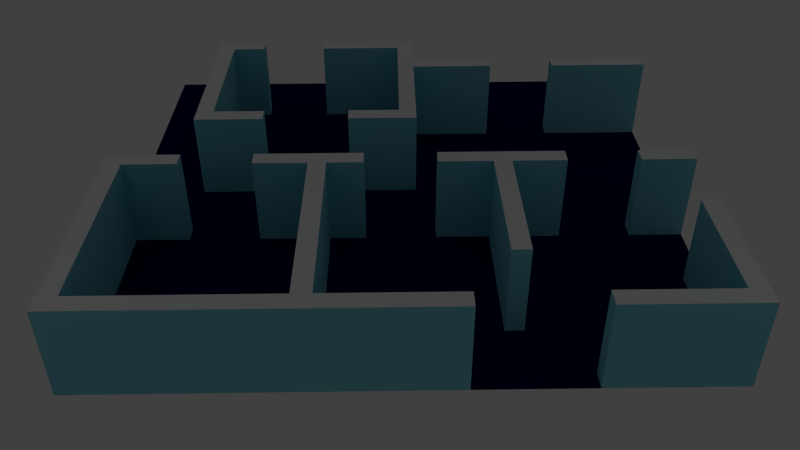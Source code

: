 # Source: Pieza2.blend  (saved by Blender 2.66.1; exported with 4.5.12 LTS)
import bpy
from mathutils import Matrix  # noqa: F401  (used for matrix-valued properties, if any)

bpy.ops.wm.read_factory_settings(use_empty=True)
scene = bpy.context.scene
scene.name = 'Scene'

# ---- collections
col_collection_1 = bpy.data.collections.new('Collection 1'); scene.collection.children.link(col_collection_1)

# ---- materials (node trees are filled in below, after node groups)
mat_materialsuelo = bpy.data.materials.new('MaterialSuelo')
mat_materialsuelo.alpha_threshold = 0.0
mat_materialsuelo.use_transparent_shadow = False
mat_materialsuelo.diffuse_color = (0.001938, 0.0007144, 0.06998, 1.0)
mat_materialsuelo.roughness = 0.5
mat_materialsuelo.specular_intensity = 0.0
mat_materialsuelo.line_color = (0.0, 0.0, 0.0, 1.0)
mat_materialborde = bpy.data.materials.new('MaterialBorde')
mat_materialborde.alpha_threshold = 0.0
mat_materialborde.use_transparent_shadow = False
mat_materialborde.diffuse_color = (0.9702, 0.9868, 1.0, 1.0)
mat_materialborde.roughness = 0.5
mat_materialborde.specular_intensity = 0.0
mat_materialborde.line_color = (0.0, 0.0, 0.0, 1.0)
mat_materialpared = bpy.data.materials.new('MaterialPared')
mat_materialpared.alpha_threshold = 0.0
mat_materialpared.use_transparent_shadow = False
mat_materialpared.diffuse_color = (0.2386, 0.6662, 0.8, 1.0)
mat_materialpared.roughness = 0.5
mat_materialpared.specular_intensity = 0.0
mat_materialpared.line_color = (0.0, 0.0, 0.0, 1.0)

# ---- material node trees

# ---- world
world_world = bpy.data.worlds.new('World'); scene.world = world_world
world_world.color = (0.05088, 0.05088, 0.05088)
world_world.use_sun_shadow = False
world_world.sun_shadow_jitter_overblur = 0.0
world_world.cycles.sampling_method = 'MANUAL'
world_world.cycles.sample_map_resolution = 256

# ---- cameras
cam_camera = bpy.data.cameras.new('Camera')
cam_camera.clip_end = 100.0
cam_camera.lens = 35.0
cam_camera.sensor_width = 32.0
cam_camera.sensor_height = 18.0
cam_camera.dof.focus_distance = 0.0
cam_camera.dof.aperture_fstop = 128.0

# ---- lights
light_point_005 = bpy.data.lights.new('Point.005', 'POINT')
light_point_005.transmission_factor = 0.0
light_point_005.energy = 100.0
light_point_005.shadow_buffer_clip_start = 0.5
light_point_005.shadow_soft_size = 3.343
light_point_005.shadow_maximum_resolution = 0.006
light_point_005.use_absolute_resolution = True
light_point_005.cycles.use_multiple_importance_sampling = False
light_point_006 = bpy.data.lights.new('Point.006', 'POINT')
light_point_006.transmission_factor = 0.0
light_point_006.energy = 100.0
light_point_006.shadow_buffer_clip_start = 0.5
light_point_006.shadow_soft_size = 3.343
light_point_006.shadow_maximum_resolution = 0.006
light_point_006.use_absolute_resolution = True
light_point_006.cycles.use_multiple_importance_sampling = False
light_point_007 = bpy.data.lights.new('Point.007', 'POINT')
light_point_007.transmission_factor = 0.0
light_point_007.energy = 100.0
light_point_007.shadow_buffer_clip_start = 0.5
light_point_007.shadow_soft_size = 3.343
light_point_007.shadow_maximum_resolution = 0.006
light_point_007.use_absolute_resolution = True
light_point_007.cycles.use_multiple_importance_sampling = False
light_point_001 = bpy.data.lights.new('Point.001', 'POINT')
light_point_001.transmission_factor = 0.0
light_point_001.energy = 100.0
light_point_001.shadow_buffer_clip_start = 0.5
light_point_001.shadow_soft_size = 3.343
light_point_001.shadow_maximum_resolution = 0.006
light_point_001.use_absolute_resolution = True
light_point_001.cycles.use_multiple_importance_sampling = False

# ---- meshes
me_pieza2 = bpy.data.meshes.new('Pieza2')
me_pieza2.from_pydata([(16.0, -16.0, 0.0), (-16.0, -16.0, 0.0), (16.0, 16.0, 0.0), (-16.0, 16.0, 0.0), (0.0, -16.0, 0.0), (0.0, 16.0, 0.0), (16.0, 0.0, 0.0), (-16.0, 0.0, 0.0), (0.0, 0.0, 0.0), (-8.0, -16.0, 0.0), (-8.0, 16.0, 0.0), (16.0, 8.0, 0.0), (-16.0, -8.0, 0.0), (8.0, -16.0, 0.0), (8.0, 16.0, 0.0), (16.0, -8.0, 0.0), (-16.0, 8.0, 0.0), (0.0, 8.0, 0.0), (0.0, -8.0, 0.0), (-8.0, 0.0, 0.0), (8.0, 0.0, 0.0), (8.0, 8.0, 0.0), (-8.0, 8.0, 0.0), (-8.0, -8.0, 0.0), (8.0, -8.0, 0.0), (-12.0, -16.0, 0.0), (-12.0, 16.0, 0.0), (16.0, 12.0, 0.0), (-16.0, -12.0, 0.0), (12.0, -16.0, 0.0), (12.0, 16.0, 0.0), (16.0, -12.0, 0.0), (-16.0, 12.0, 0.0), (0.0, 12.0, 0.0), (0.0, -12.0, 0.0), (-12.0, 0.0, 0.0), (4.0, 0.0, 0.0), (-4.0, -16.0, 0.0), (-4.0, 16.0, 0.0), (16.0, 4.0, 0.0), (-16.0, -4.0, 0.0), (4.0, -16.0, 0.0), (4.0, 16.0, 0.0), (16.0, -4.0, 0.0), (-16.0, 4.0, 0.0), (0.0, 4.0, 0.0), (0.0, -4.0, 0.0), (-4.0, 0.0, 0.0), (12.0, 0.0, 0.0), (8.0, 12.0, 0.0), (8.0, 4.0, 0.0), (4.0, 8.0, 0.0), (12.0, 8.0, 0.0), (-8.0, 12.0, 0.0), (-8.0, 4.0, 0.0), (-12.0, 8.0, 0.0), (-4.0, 8.0, 0.0), (-8.0, -4.0, 0.0), (-8.0, -12.0, 0.0), (-12.0, -8.0, 0.0), (-4.0, -8.0, 0.0), (8.0, -4.0, 0.0), (8.0, -12.0, 0.0), (4.0, -8.0, 0.0), (12.0, -8.0, 0.0), (12.0, 12.0, 0.0), (-4.0, 12.0, 0.0), (-4.0, -4.0, 0.0), (12.0, -4.0, 0.0), (4.0, 12.0, 0.0), (4.0, 4.0, 0.0), (12.0, 4.0, 0.0), (-12.0, 12.0, 0.0), (-12.0, 4.0, 0.0), (-4.0, 4.0, 0.0), (-12.0, -4.0, 0.0), (-12.0, -12.0, 0.0), (-4.0, -12.0, 0.0), (4.0, -4.0, 0.0), (4.0, -12.0, 0.0), (12.0, -12.0, 0.0), (-14.0, -16.0, 0.0), (-14.0, 16.0, 0.0), (16.0, 14.0, 0.0), (-16.0, -14.0, 0.0), (14.0, -16.0, 0.0), (14.0, 16.0, 0.0), (16.0, -14.0, 0.0), (-16.0, 14.0, 0.0), (0.0, 14.0, 0.0), (0.0, -14.0, 0.0), (-14.0, 0.0, 0.0), (2.0, 0.0, 0.0), (-2.0, -16.0, 0.0), (-2.0, 16.0, 0.0), (16.0, 2.0, 0.0), (-16.0, -2.0, 0.0), (2.0, -16.0, 0.0), (2.0, 16.0, 0.0), (16.0, -2.0, 0.0), (-16.0, 2.0, 0.0), (0.0, 2.0, 0.0), (0.0, -2.0, 0.0), (-2.0, 0.0, 0.0), (14.0, 0.0, 0.0), (8.0, 14.0, 0.0), (8.0, 2.0, 0.0), (2.0, 8.0, 0.0), (10.0, 8.0, 0.0), (-8.0, 14.0, 0.0), (-8.0, 2.0, 0.0), (-14.0, 8.0, 0.0), (-6.0, 8.0, 0.0), (-8.0, -2.0, 0.0), (-8.0, -14.0, 0.0), (-14.0, -8.0, 0.0), (-6.0, -8.0, 0.0), (8.0, -2.0, 0.0), (8.0, -14.0, 0.0), (2.0, -8.0, 0.0), (10.0, -8.0, 0.0), (-10.0, -16.0, 0.0), (-10.0, 16.0, 0.0), (16.0, 10.0, 0.0), (-16.0, -10.0, 0.0), (10.0, -16.0, 0.0), (10.0, 16.0, 0.0), (16.0, -10.0, 0.0), (-16.0, 10.0, 0.0), (0.0, 10.0, 0.0), (0.0, -10.0, 0.0), (-10.0, 0.0, 0.0), (6.0, 0.0, 0.0), (-6.0, -16.0, 0.0), (-6.0, 16.0, 0.0), (16.0, 6.0, 0.0), (-16.0, -6.0, 0.0), (6.0, -16.0, 0.0), (6.0, 16.0, 0.0), (16.0, -6.0, 0.0), (-16.0, 6.0, 0.0), (0.0, 6.0, 0.0), (0.0, -6.0, 0.0), (-6.0, 0.0, 0.0), (10.0, 0.0, 0.0), (8.0, 10.0, 0.0), (8.0, 6.0, 0.0), (6.0, 8.0, 0.0), (14.0, 8.0, 0.0), (-8.0, 10.0, 0.0), (-8.0, 6.0, 0.0), (-10.0, 8.0, 0.0), (-2.0, 8.0, 0.0), (-8.0, -6.0, 0.0), (-8.0, -10.0, 0.0), (-10.0, -8.0, 0.0), (-2.0, -8.0, 0.0), (8.0, -6.0, 0.0), (8.0, -10.0, 0.0), (6.0, -8.0, 0.0), (14.0, -8.0, 0.0), (12.0, 14.0, 0.0), (12.0, 10.0, 0.0), (10.0, 12.0, 0.0), (14.0, 12.0, 0.0), (-4.0, 14.0, 0.0), (-4.0, 10.0, 0.0), (-6.0, 12.0, 0.0), (-2.0, 12.0, 0.0), (-4.0, -2.0, 0.0), (-4.0, -6.0, 0.0), (-6.0, -4.0, 0.0), (-2.0, -4.0, 0.0), (12.0, -2.0, 0.0), (12.0, -6.0, 0.0), (10.0, -4.0, 0.0), (14.0, -4.0, 0.0), (4.0, 14.0, 0.0), (4.0, 10.0, 0.0), (2.0, 12.0, 0.0), (6.0, 12.0, 0.0), (4.0, 6.0, 0.0), (4.0, 2.0, 0.0), (2.0, 4.0, 0.0), (6.0, 4.0, 0.0), (12.0, 6.0, 0.0), (12.0, 2.0, 0.0), (10.0, 4.0, 0.0), (14.0, 4.0, 0.0), (-12.0, 14.0, 0.0), (-12.0, 10.0, 0.0), (-14.0, 12.0, 0.0), (-10.0, 12.0, 0.0), (-12.0, 6.0, 0.0), (-12.0, 2.0, 0.0), (-14.0, 4.0, 0.0), (-10.0, 4.0, 0.0), (-4.0, 6.0, 0.0), (-4.0, 2.0, 0.0), (-6.0, 4.0, 0.0), (-2.0, 4.0, 0.0), (-12.0, -2.0, 0.0), (-12.0, -6.0, 0.0), (-14.0, -4.0, 0.0), (-10.0, -4.0, 0.0), (-12.0, -10.0, 0.0), (-12.0, -14.0, 0.0), (-14.0, -12.0, 0.0), (-10.0, -12.0, 0.0), (-4.0, -10.0, 0.0), (-4.0, -14.0, 0.0), (-6.0, -12.0, 0.0), (-2.0, -12.0, 0.0), (4.0, -2.0, 0.0), (4.0, -6.0, 0.0), (2.0, -4.0, 0.0), (6.0, -4.0, 0.0), (4.0, -10.0, 0.0), (4.0, -14.0, 0.0), (2.0, -12.0, 0.0), (6.0, -12.0, 0.0), (12.0, -10.0, 0.0), (12.0, -14.0, 0.0), (10.0, -12.0, 0.0), (14.0, -12.0, 0.0), (14.0, 14.0, 0.0), (-2.0, 14.0, 0.0), (-2.0, -2.0, 0.0), (14.0, -2.0, 0.0), (6.0, 14.0, 0.0), (6.0, 6.0, 0.0), (14.0, 6.0, 0.0), (-10.0, 14.0, 0.0), (-10.0, 6.0, 0.0), (-2.0, 6.0, 0.0), (-10.0, -2.0, 0.0), (-10.0, -10.0, 0.0), (-2.0, -10.0, 0.0), (6.0, -2.0, 0.0), (6.0, -10.0, 0.0), (14.0, -10.0, 0.0), (10.0, 14.0, 0.0), (10.0, 10.0, 0.0), (14.0, 10.0, 0.0), (-6.0, 14.0, 0.0), (-6.0, 10.0, 0.0), (-2.0, 10.0, 0.0), (-6.0, -2.0, 0.0), (-6.0, -6.0, 0.0), (-2.0, -6.0, 0.0), (10.0, -2.0, 0.0), (10.0, -6.0, 0.0), (14.0, -6.0, 0.0), (2.0, 14.0, 0.0), (2.0, 10.0, 0.0), (6.0, 10.0, 0.0), (2.0, 6.0, 0.0), (2.0, 2.0, 0.0), (6.0, 2.0, 0.0), (10.0, 6.0, 0.0), (10.0, 2.0, 0.0), (14.0, 2.0, 0.0), (-14.0, 14.0, 0.0), (-14.0, 10.0, 0.0), (-10.0, 10.0, 0.0), (-14.0, 6.0, 0.0), (-14.0, 2.0, 0.0), (-10.0, 2.0, 0.0), (-6.0, 6.0, 0.0), (-6.0, 2.0, 0.0), (-2.0, 2.0, 0.0), (-14.0, -2.0, 0.0), (-14.0, -6.0, 0.0), (-10.0, -6.0, 0.0), (-14.0, -10.0, 0.0), (-14.0, -14.0, 0.0), (-10.0, -14.0, 0.0), (-6.0, -10.0, 0.0), (-6.0, -14.0, 0.0), (-2.0, -14.0, 0.0), (2.0, -2.0, 0.0), (2.0, -6.0, 0.0), (6.0, -6.0, 0.0), (2.0, -10.0, 0.0), (2.0, -14.0, 0.0), (6.0, -14.0, 0.0), (10.0, -10.0, 0.0), (10.0, -14.0, 0.0), (14.0, -14.0, 0.0), (-15.0, -16.0, 0.0), (-15.0, 16.0, 0.0), (16.0, 15.0, 0.0), (-16.0, -15.0, 0.0), (15.0, -16.0, 0.0), (15.0, 16.0, 0.0), (16.0, -15.0, 0.0), (-16.0, 15.0, 0.0), (0.0, 15.0, 0.0), (0.0, -15.0, 0.0), (-15.0, 0.0, 0.0), (1.0, 0.0, 0.0), (-1.0, -16.0, 0.0), (-1.0, 16.0, 0.0), (16.0, 1.0, 0.0), (-16.0, -1.0, 0.0), (1.0, -16.0, 0.0), (1.0, 16.0, 0.0), (16.0, -1.0, 0.0), (-16.0, 1.0, 0.0), (0.0, 1.0, 0.0), (0.0, -1.0, 0.0), (-1.0, 0.0, 0.0), (15.0, 0.0, 0.0), (8.0, 15.0, 0.0), (8.0, 1.0, 0.0), (1.0, 8.0, 0.0), (9.0, 8.0, 0.0), (-8.0, 15.0, 0.0), (-8.0, 1.0, 0.0), (-15.0, 8.0, 0.0), (-7.0, 8.0, 0.0), (-8.0, -1.0, 0.0), (-8.0, -15.0, 0.0), (-15.0, -8.0, 0.0), (-7.0, -8.0, 0.0), (8.0, -1.0, 0.0), (8.0, -15.0, 0.0), (1.0, -8.0, 0.0), (9.0, -8.0, 0.0), (-9.0, -16.0, 0.0), (-9.0, 16.0, 0.0), (16.0, 9.0, 0.0), (-16.0, -9.0, 0.0), (9.0, -16.0, 0.0), (9.0, 16.0, 0.0), (16.0, -9.0, 0.0), (-16.0, 9.0, 0.0), (0.0, 9.0, 0.0), (0.0, -9.0, 0.0), (-9.0, 0.0, 0.0), (7.0, 0.0, 0.0), (-7.0, -16.0, 0.0), (-7.0, 16.0, 0.0), (16.0, 7.0, 0.0), (-16.0, -7.0, 0.0), (7.0, -16.0, 0.0), (7.0, 16.0, 0.0), (16.0, -7.0, 0.0), (-16.0, 7.0, 0.0), (0.0, 7.0, 0.0), (0.0, -7.0, 0.0), (-7.0, 0.0, 0.0), (9.0, 0.0, 0.0), (8.0, 9.0, 0.0), (8.0, 7.0, 0.0), (7.0, 8.0, 0.0), (15.0, 8.0, 0.0), (-8.0, 9.0, 0.0), (-8.0, 7.0, 0.0), (-9.0, 8.0, 0.0), (-1.0, 8.0, 0.0), (-8.0, -7.0, 0.0), (-8.0, -9.0, 0.0), (-9.0, -8.0, 0.0), (-1.0, -8.0, 0.0), (8.0, -7.0, 0.0), (8.0, -9.0, 0.0), (7.0, -8.0, 0.0), (15.0, -8.0, 0.0), (12.0, 15.0, 0.0), (12.0, 9.0, 0.0), (9.0, 12.0, 0.0), (13.0, 12.0, 0.0), (-4.0, 15.0, 0.0), (-4.0, 9.0, 0.0), (-7.0, 12.0, 0.0), (-3.0, 12.0, 0.0), (-4.0, -1.0, 0.0), (-4.0, -7.0, 0.0), (-7.0, -4.0, 0.0), (-3.0, -4.0, 0.0), (12.0, -1.0, 0.0), (12.0, -7.0, 0.0), (9.0, -4.0, 0.0), (13.0, -4.0, 0.0), (4.0, 15.0, 0.0), (4.0, 9.0, 0.0), (1.0, 12.0, 0.0), (5.0, 12.0, 0.0), (4.0, 7.0, 0.0), (4.0, 1.0, 0.0), (1.0, 4.0, 0.0), (5.0, 4.0, 0.0), (12.0, 7.0, 0.0), (12.0, 1.0, 0.0), (9.0, 4.0, 0.0), (13.0, 4.0, 0.0), (-12.0, 15.0, 0.0), (-12.0, 9.0, 0.0), (-15.0, 12.0, 0.0), (-11.0, 12.0, 0.0), (-12.0, 7.0, 0.0), (-12.0, 1.0, 0.0), (-15.0, 4.0, 0.0), (-11.0, 4.0, 0.0), (-4.0, 7.0, 0.0), (-4.0, 1.0, 0.0), (-7.0, 4.0, 0.0), (-3.0, 4.0, 0.0), (-12.0, -1.0, 0.0), (-12.0, -7.0, 0.0), (-15.0, -4.0, 0.0), (-11.0, -4.0, 0.0), (-12.0, -9.0, 0.0), (-12.0, -15.0, 0.0), (-15.0, -12.0, 0.0), (-11.0, -12.0, 0.0), (-4.0, -9.0, 0.0), (-4.0, -15.0, 0.0), (-7.0, -12.0, 0.0), (-3.0, -12.0, 0.0), (4.0, -1.0, 0.0), (4.0, -7.0, 0.0), (1.0, -4.0, 0.0), (5.0, -4.0, 0.0), (4.0, -9.0, 0.0), (4.0, -15.0, 0.0), (1.0, -12.0, 0.0), (5.0, -12.0, 0.0), (12.0, -9.0, 0.0), (12.0, -15.0, 0.0), (9.0, -12.0, 0.0), (13.0, -12.0, 0.0), (-13.0, -16.0, 0.0), (-13.0, 16.0, 0.0), (16.0, 13.0, 0.0), (-16.0, -13.0, 0.0), (13.0, -16.0, 0.0), (13.0, 16.0, 0.0), (16.0, -13.0, 0.0), (-16.0, 13.0, 0.0), (0.0, 13.0, 0.0), (0.0, -13.0, 0.0), (-13.0, 0.0, 0.0), (3.0, 0.0, 0.0), (-3.0, -16.0, 0.0), (-3.0, 16.0, 0.0), (16.0, 3.0, 0.0), (-16.0, -3.0, 0.0), (3.0, -16.0, 0.0), (3.0, 16.0, 0.0), (16.0, -3.0, 0.0), (-16.0, 3.0, 0.0), (0.0, 3.0, 0.0), (0.0, -3.0, 0.0), (-3.0, 0.0, 0.0), (13.0, 0.0, 0.0), (8.0, 13.0, 0.0), (8.0, 3.0, 0.0), (3.0, 8.0, 0.0), (11.0, 8.0, 0.0), (-8.0, 13.0, 0.0), (-8.0, 3.0, 0.0), (-13.0, 8.0, 0.0), (-5.0, 8.0, 0.0), (-8.0, -3.0, 0.0), (-8.0, -13.0, 0.0), (-13.0, -8.0, 0.0), (-5.0, -8.0, 0.0), (8.0, -3.0, 0.0), (8.0, -13.0, 0.0), (3.0, -8.0, 0.0), (11.0, -8.0, 0.0), (-11.0, -16.0, 0.0), (-11.0, 16.0, 0.0), (16.0, 11.0, 0.0), (-16.0, -11.0, 0.0), (11.0, -16.0, 0.0), (11.0, 16.0, 0.0), (16.0, -11.0, 0.0), (-16.0, 11.0, 0.0), (0.0, 11.0, 0.0), (0.0, -11.0, 0.0), (-11.0, 0.0, 0.0), (5.0, 0.0, 0.0), (-5.0, -16.0, 0.0), (-5.0, 16.0, 0.0), (16.0, 5.0, 0.0), (-16.0, -5.0, 0.0), (5.0, -16.0, 0.0), (5.0, 16.0, 0.0), (16.0, -5.0, 0.0), (-16.0, 5.0, 0.0), (0.0, 5.0, 0.0), (0.0, -5.0, 0.0), (-5.0, 0.0, 0.0), (11.0, 0.0, 0.0), (8.0, 11.0, 0.0), (8.0, 5.0, 0.0), (5.0, 8.0, 0.0), (13.0, 8.0, 0.0), (-8.0, 11.0, 0.0), (-8.0, 5.0, 0.0), (-11.0, 8.0, 0.0), (-3.0, 8.0, 0.0), (-8.0, -5.0, 0.0), (-8.0, -11.0, 0.0), (-11.0, -8.0, 0.0), (-3.0, -8.0, 0.0), (8.0, -5.0, 0.0), (8.0, -11.0, 0.0), (5.0, -8.0, 0.0), (13.0, -8.0, 0.0), (12.0, 13.0, 0.0), (12.0, 11.0, 0.0), (11.0, 12.0, 0.0), (15.0, 12.0, 0.0), (-4.0, 13.0, 0.0), (-4.0, 11.0, 0.0), (-5.0, 12.0, 0.0), (-1.0, 12.0, 0.0), (-4.0, -3.0, 0.0), (-4.0, -5.0, 0.0), (-5.0, -4.0, 0.0), (-1.0, -4.0, 0.0), (12.0, -3.0, 0.0), (12.0, -5.0, 0.0), (11.0, -4.0, 0.0), (15.0, -4.0, 0.0), (4.0, 13.0, 0.0), (4.0, 11.0, 0.0), (3.0, 12.0, 0.0), (7.0, 12.0, 0.0), (4.0, 5.0, 0.0), (4.0, 3.0, 0.0), (3.0, 4.0, 0.0), (7.0, 4.0, 0.0), (12.0, 5.0, 0.0), (12.0, 3.0, 0.0), (11.0, 4.0, 0.0), (15.0, 4.0, 0.0), (-12.0, 13.0, 0.0), (-12.0, 11.0, 0.0), (-13.0, 12.0, 0.0), (-9.0, 12.0, 0.0), (-12.0, 5.0, 0.0), (-12.0, 3.0, 0.0), (-13.0, 4.0, 0.0), (-9.0, 4.0, 0.0), (-4.0, 5.0, 0.0), (-4.0, 3.0, 0.0), (-5.0, 4.0, 0.0), (-1.0, 4.0, 0.0), (-12.0, -3.0, 0.0), (-12.0, -5.0, 0.0), (-13.0, -4.0, 0.0), (-9.0, -4.0, 0.0), (-12.0, -11.0, 0.0), (-12.0, -13.0, 0.0), (-13.0, -12.0, 0.0), (-9.0, -12.0, 0.0), (-4.0, -11.0, 0.0), (-4.0, -13.0, 0.0), (-5.0, -12.0, 0.0), (-1.0, -12.0, 0.0), (4.0, -3.0, 0.0), (4.0, -5.0, 0.0), (3.0, -4.0, 0.0), (7.0, -4.0, 0.0), (4.0, -11.0, 0.0), (4.0, -13.0, 0.0), (3.0, -12.0, 0.0), (7.0, -12.0, 0.0), (12.0, -11.0, 0.0), (12.0, -13.0, 0.0), (11.0, -12.0, 0.0), (15.0, -12.0, 0.0), (14.0, 15.0, 0.0), (14.0, 13.0, 0.0), (13.0, 14.0, 0.0), (15.0, 14.0, 0.0), (-2.0, 15.0, 0.0), (-2.0, 13.0, 0.0), (-3.0, 14.0, 0.0), (-1.0, 14.0, 0.0), (-2.0, -1.0, 0.0), (-2.0, -3.0, 0.0), (-3.0, -2.0, 0.0), (-1.0, -2.0, 0.0), (14.0, -1.0, 0.0), (14.0, -3.0, 0.0), (13.0, -2.0, 0.0), (15.0, -2.0, 0.0), (6.0, 15.0, 0.0), (6.0, 13.0, 0.0), (5.0, 14.0, 0.0), (7.0, 14.0, 0.0), (6.0, 7.0, 0.0), (6.0, 5.0, 0.0), (5.0, 6.0, 0.0), (7.0, 6.0, 0.0), (14.0, 7.0, 0.0), (14.0, 5.0, 0.0), (13.0, 6.0, 0.0), (15.0, 6.0, 0.0), (-10.0, 15.0, 0.0), (-10.0, 13.0, 0.0), (-11.0, 14.0, 0.0), (-9.0, 14.0, 0.0), (-10.0, 7.0, 0.0), (-10.0, 5.0, 0.0), (-11.0, 6.0, 0.0), (-9.0, 6.0, 0.0), (-2.0, 7.0, 0.0), (-2.0, 5.0, 0.0), (-3.0, 6.0, 0.0), (-1.0, 6.0, 0.0), (-10.0, -1.0, 0.0), (-10.0, -3.0, 0.0), (-11.0, -2.0, 0.0), (-9.0, -2.0, 0.0), (-10.0, -9.0, 0.0), (-10.0, -11.0, 0.0), (-11.0, -10.0, 0.0), (-9.0, -10.0, 0.0), (-2.0, -9.0, 0.0), (-2.0, -11.0, 0.0), (-3.0, -10.0, 0.0), (-1.0, -10.0, 0.0), (6.0, -1.0, 0.0), (6.0, -3.0, 0.0), (5.0, -2.0, 0.0), (7.0, -2.0, 0.0), (6.0, -9.0, 0.0), (6.0, -11.0, 0.0), (5.0, -10.0, 0.0), (7.0, -10.0, 0.0), (14.0, -9.0, 0.0), (14.0, -11.0, 0.0), (13.0, -10.0, 0.0), (15.0, -10.0, 0.0), (10.0, 15.0, 0.0), (10.0, 13.0, 0.0), (9.0, 14.0, 0.0), (11.0, 14.0, 0.0), (10.0, 11.0, 0.0), (10.0, 9.0, 0.0), (9.0, 10.0, 0.0), (11.0, 10.0, 0.0), (14.0, 11.0, 0.0), (14.0, 9.0, 0.0), (13.0, 10.0, 0.0), (15.0, 10.0, 0.0), (-6.0, 15.0, 0.0), (-6.0, 13.0, 0.0), (-7.0, 14.0, 0.0), (-5.0, 14.0, 0.0), (-6.0, 11.0, 0.0), (-6.0, 9.0, 0.0), (-7.0, 10.0, 0.0), (-5.0, 10.0, 0.0), (-2.0, 11.0, 0.0), (-2.0, 9.0, 0.0), (-3.0, 10.0, 0.0), (-1.0, 10.0, 0.0), (-6.0, -1.0, 0.0), (-6.0, -3.0, 0.0), (-7.0, -2.0, 0.0), (-5.0, -2.0, 0.0), (-6.0, -5.0, 0.0), (-6.0, -7.0, 0.0), (-7.0, -6.0, 0.0), (-5.0, -6.0, 0.0), (-2.0, -5.0, 0.0), (-2.0, -7.0, 0.0), (-3.0, -6.0, 0.0), (-1.0, -6.0, 0.0), (10.0, -1.0, 0.0), (10.0, -3.0, 0.0), (9.0, -2.0, 0.0), (11.0, -2.0, 0.0), (10.0, -5.0, 0.0), (10.0, -7.0, 0.0), (9.0, -6.0, 0.0), (11.0, -6.0, 0.0), (14.0, -5.0, 0.0), (14.0, -7.0, 0.0), (13.0, -6.0, 0.0), (15.0, -6.0, 0.0), (2.0, 15.0, 0.0), (2.0, 13.0, 0.0), (1.0, 14.0, 0.0), (3.0, 14.0, 0.0), (2.0, 11.0, 0.0), (2.0, 9.0, 0.0), (1.0, 10.0, 0.0), (3.0, 10.0, 0.0), (6.0, 11.0, 0.0), (6.0, 9.0, 0.0), (5.0, 10.0, 0.0), (7.0, 10.0, 0.0), (2.0, 7.0, 0.0), (2.0, 5.0, 0.0), (1.0, 6.0, 0.0), (3.0, 6.0, 0.0), (2.0, 3.0, 0.0), (2.0, 1.0, 0.0), (1.0, 2.0, 0.0), (3.0, 2.0, 0.0), (6.0, 3.0, 0.0), (6.0, 1.0, 0.0), (5.0, 2.0, 0.0), (7.0, 2.0, 0.0), (10.0, 7.0, 0.0), (10.0, 5.0, 0.0), (9.0, 6.0, 0.0), (11.0, 6.0, 0.0), (10.0, 3.0, 0.0), (10.0, 1.0, 0.0), (9.0, 2.0, 0.0), (11.0, 2.0, 0.0), (14.0, 3.0, 0.0), (14.0, 1.0, 0.0), (13.0, 2.0, 0.0), (15.0, 2.0, 0.0), (-14.0, 15.0, 0.0), (-14.0, 13.0, 0.0), (-15.0, 14.0, 0.0), (-13.0, 14.0, 0.0), (-14.0, 11.0, 0.0), (-14.0, 9.0, 0.0), (-15.0, 10.0, 0.0), (-13.0, 10.0, 0.0), (-10.0, 11.0, 0.0), (-10.0, 9.0, 0.0), (-11.0, 10.0, 0.0), (-9.0, 10.0, 0.0), (-14.0, 7.0, 0.0), (-14.0, 5.0, 0.0), (-15.0, 6.0, 0.0), (-13.0, 6.0, 0.0), (-14.0, 3.0, 0.0), (-14.0, 1.0, 0.0), (-15.0, 2.0, 0.0), (-13.0, 2.0, 0.0), (-10.0, 3.0, 0.0), (-10.0, 1.0, 0.0), (-11.0, 2.0, 0.0), (-9.0, 2.0, 0.0), (-6.0, 7.0, 0.0), (-6.0, 5.0, 0.0), (-7.0, 6.0, 0.0), (-5.0, 6.0, 0.0), (-6.0, 3.0, 0.0), (-6.0, 1.0, 0.0), (-7.0, 2.0, 0.0), (-5.0, 2.0, 0.0), (-2.0, 3.0, 0.0), (-2.0, 1.0, 0.0), (-3.0, 2.0, 0.0), (-1.0, 2.0, 0.0), (-14.0, -1.0, 0.0), (-14.0, -3.0, 0.0), (-15.0, -2.0, 0.0), (-13.0, -2.0, 0.0), (-14.0, -5.0, 0.0), (-14.0, -7.0, 0.0), (-15.0, -6.0, 0.0), (-13.0, -6.0, 0.0), (-10.0, -5.0, 0.0), (-10.0, -7.0, 0.0), (-11.0, -6.0, 0.0), (-9.0, -6.0, 0.0), (-14.0, -9.0, 0.0), (-14.0, -11.0, 0.0), (-15.0, -10.0, 0.0), (-13.0, -10.0, 0.0), (-14.0, -13.0, 0.0), (-14.0, -15.0, 0.0), (-15.0, -14.0, 0.0), (-13.0, -14.0, 0.0), (-10.0, -13.0, 0.0), (-10.0, -15.0, 0.0), (-11.0, -14.0, 0.0), (-9.0, -14.0, 0.0), (-6.0, -9.0, 0.0), (-6.0, -11.0, 0.0), (-7.0, -10.0, 0.0), (-5.0, -10.0, 0.0), (-6.0, -13.0, 0.0), (-6.0, -15.0, 0.0), (-7.0, -14.0, 0.0), (-5.0, -14.0, 0.0), (-2.0, -13.0, 0.0), (-2.0, -15.0, 0.0), (-3.0, -14.0, 0.0), (-1.0, -14.0, 0.0), (2.0, -1.0, 0.0), (2.0, -3.0, 0.0), (1.0, -2.0, 0.0), (3.0, -2.0, 0.0), (2.0, -5.0, 0.0), (2.0, -7.0, 0.0), (1.0, -6.0, 0.0), (3.0, -6.0, 0.0), (6.0, -5.0, 0.0), (6.0, -7.0, 0.0), (5.0, -6.0, 0.0), (7.0, -6.0, 0.0), (2.0, -9.0, 0.0), (2.0, -11.0, 0.0), (1.0, -10.0, 0.0), (3.0, -10.0, 0.0), (2.0, -13.0, 0.0), (2.0, -15.0, 0.0), (1.0, -14.0, 0.0), (3.0, -14.0, 0.0), (6.0, -13.0, 0.0), (6.0, -15.0, 0.0), (5.0, -14.0, 0.0), (7.0, -14.0, 0.0), (10.0, -9.0, 0.0), (10.0, -11.0, 0.0), (9.0, -10.0, 0.0), (11.0, -10.0, 0.0), (10.0, -13.0, 0.0), (10.0, -15.0, 0.0), (9.0, -14.0, 0.0), (11.0, -14.0, 0.0), (14.0, -13.0, 0.0), (14.0, -15.0, 0.0), (13.0, -14.0, 0.0), (15.0, -14.0, 0.0), (15.0, 15.0, 0.0), (-1.0, 15.0, 0.0), (-1.0, -1.0, 0.0), (15.0, -1.0, 0.0), (7.0, 15.0, 0.0), (7.0, 7.0, 0.0), (15.0, 7.0, 0.0), (-9.0, 15.0, 0.0), (-9.0, 7.0, 0.0), (-1.0, 7.0, 0.0), (-9.0, -1.0, 0.0), (-9.0, -9.0, 0.0), (-1.0, -9.0, 0.0), (7.0, -1.0, 0.0), (7.0, -9.0, 0.0), (15.0, -9.0, 0.0), (11.0, 15.0, 0.0), (11.0, 11.0, 0.0), (15.0, 11.0, 0.0), (-5.0, 15.0, 0.0), (-5.0, 11.0, 0.0), (-1.0, 11.0, 0.0), (-5.0, -1.0, 0.0), (-5.0, -5.0, 0.0), (-1.0, -5.0, 0.0), (11.0, -1.0, 0.0), (11.0, -5.0, 0.0), (15.0, -5.0, 0.0), (3.0, 15.0, 0.0), (3.0, 11.0, 0.0), (7.0, 11.0, 0.0), (3.0, 7.0, 0.0), (3.0, 3.0, 0.0), (7.0, 3.0, 0.0), (11.0, 7.0, 0.0), (11.0, 3.0, 0.0), (15.0, 3.0, 0.0), (-13.0, 15.0, 0.0), (-13.0, 11.0, 0.0), (-9.0, 11.0, 0.0), (-13.0, 7.0, 0.0), (-13.0, 3.0, 0.0), (-9.0, 3.0, 0.0), (-5.0, 7.0, 0.0), (-5.0, 3.0, 0.0), (-1.0, 3.0, 0.0), (-13.0, -1.0, 0.0), (-13.0, -5.0, 0.0), (-9.0, -5.0, 0.0), (-13.0, -9.0, 0.0), (-13.0, -13.0, 0.0), (-9.0, -13.0, 0.0), (-5.0, -9.0, 0.0), (-5.0, -13.0, 0.0), (-1.0, -13.0, 0.0), (3.0, -1.0, 0.0), (3.0, -5.0, 0.0), (7.0, -5.0, 0.0), (3.0, -9.0, 0.0), (3.0, -13.0, 0.0), (7.0, -13.0, 0.0), (11.0, -9.0, 0.0), (11.0, -13.0, 0.0), (15.0, -13.0, 0.0), (13.0, 15.0, 0.0), (13.0, 13.0, 0.0), (15.0, 13.0, 0.0), (-3.0, 15.0, 0.0), (-3.0, 13.0, 0.0), (-1.0, 13.0, 0.0), (-3.0, -1.0, 0.0), (-3.0, -3.0, 0.0), (-1.0, -3.0, 0.0), (13.0, -1.0, 0.0), (13.0, -3.0, 0.0), (15.0, -3.0, 0.0), (5.0, 15.0, 0.0), (5.0, 13.0, 0.0), (7.0, 13.0, 0.0), (5.0, 7.0, 0.0), (5.0, 5.0, 0.0), (7.0, 5.0, 0.0), (13.0, 7.0, 0.0), (13.0, 5.0, 0.0), (15.0, 5.0, 0.0), (-11.0, 15.0, 0.0), (-11.0, 13.0, 0.0), (-9.0, 13.0, 0.0), (-11.0, 7.0, 0.0), (-11.0, 5.0, 0.0), (-9.0, 5.0, 0.0), (-3.0, 7.0, 0.0), (-3.0, 5.0, 0.0), (-1.0, 5.0, 0.0), (-11.0, -1.0, 0.0), (-11.0, -3.0, 0.0), (-9.0, -3.0, 0.0), (-11.0, -9.0, 0.0), (-11.0, -11.0, 0.0), (-9.0, -11.0, 0.0), (-3.0, -9.0, 0.0), (-3.0, -11.0, 0.0), (-1.0, -11.0, 0.0), (5.0, -1.0, 0.0), (5.0, -3.0, 0.0), (7.0, -3.0, 0.0), (5.0, -9.0, 0.0), (5.0, -11.0, 0.0), (7.0, -11.0, 0.0), (13.0, -9.0, 0.0), (13.0, -11.0, 0.0), (15.0, -11.0, 0.0), (9.0, 15.0, 0.0), (9.0, 13.0, 0.0), (11.0, 13.0, 0.0), (9.0, 11.0, 0.0), (9.0, 9.0, 0.0), (11.0, 9.0, 0.0), (13.0, 11.0, 0.0), (13.0, 9.0, 0.0), (15.0, 9.0, 0.0), (-7.0, 15.0, 0.0), (-7.0, 13.0, 0.0), (-5.0, 13.0, 0.0), (-7.0, 11.0, 0.0), (-7.0, 9.0, 0.0), (-5.0, 9.0, 0.0), (-3.0, 11.0, 0.0), (-3.0, 9.0, 0.0), (-1.0, 9.0, 0.0), (-7.0, -1.0, 0.0), (-7.0, -3.0, 0.0), (-5.0, -3.0, 0.0), (-7.0, -5.0, 0.0), (-7.0, -7.0, 0.0), (-5.0, -7.0, 0.0), (-3.0, -5.0, 0.0), (-3.0, -7.0, 0.0), (-1.0, -7.0, 0.0), (9.0, -1.0, 0.0), (9.0, -3.0, 0.0), (11.0, -3.0, 0.0), (9.0, -5.0, 0.0), (9.0, -7.0, 0.0), (11.0, -7.0, 0.0), (13.0, -5.0, 0.0), (13.0, -7.0, 0.0), (15.0, -7.0, 0.0), (1.0, 15.0, 0.0), (1.0, 13.0, 0.0), (3.0, 13.0, 0.0), (1.0, 11.0, 0.0), (1.0, 9.0, 0.0), (3.0, 9.0, 0.0), (5.0, 11.0, 0.0), (5.0, 9.0, 0.0), (7.0, 9.0, 0.0), (1.0, 7.0, 0.0), (1.0, 5.0, 0.0), (3.0, 5.0, 0.0), (1.0, 3.0, 0.0), (1.0, 1.0, 0.0), (3.0, 1.0, 0.0), (5.0, 3.0, 0.0), (5.0, 1.0, 0.0), (7.0, 1.0, 0.0), (9.0, 7.0, 0.0), (9.0, 5.0, 0.0), (11.0, 5.0, 0.0), (9.0, 3.0, 0.0), (9.0, 1.0, 0.0), (11.0, 1.0, 0.0), (13.0, 3.0, 0.0), (13.0, 1.0, 0.0), (15.0, 1.0, 0.0), (-15.0, 15.0, 0.0), (-15.0, 13.0, 0.0), (-13.0, 13.0, 0.0), (-15.0, 11.0, 0.0), (-15.0, 9.0, 0.0), (-13.0, 9.0, 0.0), (-11.0, 11.0, 0.0), (-11.0, 9.0, 0.0), (-9.0, 9.0, 0.0), (-15.0, 7.0, 0.0), (-15.0, 5.0, 0.0), (-13.0, 5.0, 0.0), (-15.0, 3.0, 0.0), (-15.0, 1.0, 0.0), (-13.0, 1.0, 0.0), (-11.0, 3.0, 0.0), (-11.0, 1.0, 0.0), (-9.0, 1.0, 0.0), (-7.0, 7.0, 0.0), (-7.0, 5.0, 0.0), (-5.0, 5.0, 0.0), (-7.0, 3.0, 0.0), (-7.0, 1.0, 0.0), (-5.0, 1.0, 0.0), (-3.0, 3.0, 0.0), (-3.0, 1.0, 0.0), (-1.0, 1.0, 0.0), (-15.0, -1.0, 0.0), (-15.0, -3.0, 0.0), (-13.0, -3.0, 0.0), (-15.0, -5.0, 0.0), (-15.0, -7.0, 0.0), (-13.0, -7.0, 0.0), (-11.0, -5.0, 0.0), (-11.0, -7.0, 0.0), (-9.0, -7.0, 0.0), (-15.0, -9.0, 0.0), (-15.0, -11.0, 0.0), (-13.0, -11.0, 0.0), (-15.0, -13.0, 0.0), (-15.0, -15.0, 0.0), (-13.0, -15.0, 0.0), (-11.0, -13.0, 0.0), (-11.0, -15.0, 0.0), (-9.0, -15.0, 0.0), (-7.0, -9.0, 0.0), (-7.0, -11.0, 0.0), (-5.0, -11.0, 0.0), (-7.0, -13.0, 0.0), (-7.0, -15.0, 0.0), (-5.0, -15.0, 0.0), (-3.0, -13.0, 0.0), (-3.0, -15.0, 0.0), (-1.0, -15.0, 0.0), (1.0, -1.0, 0.0), (1.0, -3.0, 0.0), (3.0, -3.0, 0.0), (1.0, -5.0, 0.0), (1.0, -7.0, 0.0), (3.0, -7.0, 0.0), (5.0, -5.0, 0.0), (5.0, -7.0, 0.0), (7.0, -7.0, 0.0), (1.0, -9.0, 0.0), (1.0, -11.0, 0.0), (3.0, -11.0, 0.0), (1.0, -13.0, 0.0), (1.0, -15.0, 0.0), (3.0, -15.0, 0.0), (5.0, -13.0, 0.0), (5.0, -15.0, 0.0), (7.0, -15.0, 0.0), (9.0, -9.0, 0.0), (9.0, -11.0, 0.0), (11.0, -11.0, 0.0), (9.0, -13.0, 0.0), (9.0, -15.0, 0.0), (11.0, -15.0, 0.0), (13.0, -13.0, 0.0), (13.0, -15.0, 0.0), (15.0, -15.0, 0.0), (16.0, 8.0, 5.0), (0.0, 8.0, 5.0), (0.0, 12.0, 5.0), (-4.0, -16.0, 5.0), (-16.0, -4.0, 5.0), (16.0, -4.0, 5.0), (0.0, 4.0, 5.0), (4.0, 8.0, 5.0), (12.0, 8.0, 5.0), (-12.0, 8.0, 5.0), (-8.0, -4.0, 5.0), (-4.0, -8.0, 5.0), (8.0, -4.0, 5.0), (-4.0, 12.0, 5.0), (-4.0, -4.0, 5.0), (-12.0, 12.0, 5.0), (-12.0, 4.0, 5.0), (-12.0, -4.0, 5.0), (-4.0, -12.0, 5.0), (4.0, -4.0, 5.0), (0.0, 2.0, 5.0), (2.0, 8.0, 5.0), (10.0, 8.0, 5.0), (-8.0, 2.0, 5.0), (0.0, 10.0, 5.0), (0.0, 6.0, 5.0), (6.0, 8.0, 5.0), (14.0, 8.0, 5.0), (6.0, -8.0, 5.0), (-2.0, 12.0, 5.0), (-4.0, -6.0, 5.0), (-6.0, -4.0, 5.0), (-2.0, -4.0, 5.0), (14.0, -4.0, 5.0), (-12.0, 10.0, 5.0), (-10.0, 12.0, 5.0), (-12.0, 6.0, 5.0), (-12.0, 2.0, 5.0), (-14.0, -4.0, 5.0), (-4.0, -10.0, 5.0), (-4.0, -14.0, 5.0), (2.0, -4.0, 5.0), (6.0, -4.0, 5.0), (6.0, -12.0, 5.0), (6.0, -10.0, 5.0), (-10.0, 2.0, 5.0), (-2.0, 2.0, 5.0), (6.0, -6.0, 5.0), (0.0, 1.0, 5.0), (1.0, 8.0, 5.0), (-8.0, 1.0, 5.0), (16.0, 9.0, 5.0), (0.0, 9.0, 5.0), (0.0, 7.0, 5.0), (15.0, 8.0, 5.0), (12.0, 9.0, 5.0), (-3.0, 12.0, 5.0), (-4.0, -7.0, 5.0), (-7.0, -4.0, 5.0), (-3.0, -4.0, 5.0), (9.0, -4.0, 5.0), (13.0, -4.0, 5.0), (4.0, 9.0, 5.0), (1.0, 12.0, 5.0), (1.0, 4.0, 5.0), (-12.0, 9.0, 5.0), (-11.0, 12.0, 5.0), (-12.0, 7.0, 5.0), (-12.0, 1.0, 5.0), (-11.0, 4.0, 5.0), (-15.0, -4.0, 5.0), (-4.0, -9.0, 5.0), (-4.0, -15.0, 5.0), (5.0, -4.0, 5.0), (5.0, -12.0, 5.0), (-16.0, -3.0, 5.0), (16.0, -3.0, 5.0), (0.0, 3.0, 5.0), (3.0, 8.0, 5.0), (11.0, 8.0, 5.0), (-8.0, -3.0, 5.0), (-5.0, -8.0, 5.0), (8.0, -3.0, 5.0), (0.0, 11.0, 5.0), (-5.0, -16.0, 5.0), (0.0, 5.0, 5.0), (5.0, 8.0, 5.0), (13.0, 8.0, 5.0), (-11.0, 8.0, 5.0), (5.0, -8.0, 5.0), (-4.0, 11.0, 5.0), (-5.0, 12.0, 5.0), (-1.0, 12.0, 5.0), (-4.0, -3.0, 5.0), (-4.0, -5.0, 5.0), (-5.0, -4.0, 5.0), (15.0, -4.0, 5.0), (-12.0, 11.0, 5.0), (-9.0, 12.0, 5.0), (-12.0, 5.0, 5.0), (-12.0, 3.0, 5.0), (-12.0, -3.0, 5.0), (-13.0, -4.0, 5.0), (-4.0, -11.0, 5.0), (-4.0, -13.0, 5.0), (-5.0, -12.0, 5.0), (4.0, -3.0, 5.0), (3.0, -4.0, 5.0), (7.0, -4.0, 5.0), (-2.0, -3.0, 5.0), (14.0, -3.0, 5.0), (-11.0, 6.0, 5.0), (6.0, -3.0, 5.0), (6.0, -9.0, 5.0), (6.0, -11.0, 5.0), (5.0, -10.0, 5.0), (10.0, 9.0, 5.0), (14.0, 9.0, 5.0), (-2.0, 11.0, 5.0), (-6.0, -3.0, 5.0), (-5.0, -6.0, 5.0), (2.0, 9.0, 5.0), (1.0, 10.0, 5.0), (6.0, 9.0, 5.0), (1.0, 6.0, 5.0), (1.0, 2.0, 5.0), (-10.0, 11.0, 5.0), (-11.0, 10.0, 5.0), (-10.0, 1.0, 5.0), (-11.0, 2.0, 5.0), (-9.0, 2.0, 5.0), (-2.0, 1.0, 5.0), (-3.0, 2.0, 5.0), (-1.0, 2.0, 5.0), (-14.0, -3.0, 5.0), (-5.0, -10.0, 5.0), (-5.0, -14.0, 5.0), (2.0, -3.0, 5.0), (6.0, -5.0, 5.0), (6.0, -7.0, 5.0), (5.0, -6.0, 5.0), (-5.0, 11.0, 5.0), (-1.0, 11.0, 5.0), (-5.0, -5.0, 5.0), (-9.0, 11.0, 5.0), (-5.0, -9.0, 5.0), (-5.0, -13.0, 5.0), (-3.0, -3.0, 5.0), (13.0, -3.0, 5.0), (15.0, -3.0, 5.0), (-11.0, 7.0, 5.0), (-11.0, 5.0, 5.0), (5.0, -3.0, 5.0), (7.0, -3.0, 5.0), (5.0, -9.0, 5.0), (5.0, -11.0, 5.0), (11.0, 9.0, 5.0), (13.0, 9.0, 5.0), (15.0, 9.0, 5.0), (-3.0, 11.0, 5.0), (-7.0, -3.0, 5.0), (-5.0, -3.0, 5.0), (-5.0, -7.0, 5.0), (9.0, -3.0, 5.0), (1.0, 11.0, 5.0), (1.0, 9.0, 5.0), (3.0, 9.0, 5.0), (5.0, 9.0, 5.0), (1.0, 7.0, 5.0), (1.0, 5.0, 5.0), (1.0, 3.0, 5.0), (1.0, 1.0, 5.0), (-11.0, 11.0, 5.0), (-11.0, 9.0, 5.0), (-11.0, 3.0, 5.0), (-11.0, 1.0, 5.0), (-9.0, 1.0, 5.0), (-3.0, 1.0, 5.0), (-1.0, 1.0, 5.0), (-15.0, -3.0, 5.0), (-13.0, -3.0, 5.0), (-5.0, -11.0, 5.0), (-5.0, -15.0, 5.0), (3.0, -3.0, 5.0), (5.0, -5.0, 5.0), (5.0, -7.0, 5.0), (16.0, -16.0, 0.0), (-16.0, -16.0, 0.0), (0.0, -16.0, 0.0), (-8.0, -16.0, 0.0), (-16.0, -8.0, 0.0), (16.0, -8.0, 0.0), (-12.0, -16.0, 0.0), (-16.0, -12.0, 0.0), (12.0, -16.0, 0.0), (16.0, -12.0, 0.0), (-4.0, -16.0, 0.0), (-16.0, -4.0, 0.0), (-14.0, -16.0, 0.0), (-16.0, -14.0, 0.0), (14.0, -16.0, 0.0), (16.0, -14.0, 0.0), (-2.0, -16.0, 0.0), (2.0, -16.0, 0.0), (-10.0, -16.0, 0.0), (-16.0, -10.0, 0.0), (10.0, -16.0, 0.0), (16.0, -10.0, 0.0), (-6.0, -16.0, 0.0), (-16.0, -6.0, 0.0), (-15.0, -16.0, 0.0), (-16.0, -15.0, 0.0), (15.0, -16.0, 0.0), (16.0, -15.0, 0.0), (0.0, -15.0, 0.0), (-1.0, -16.0, 0.0), (1.0, -16.0, 0.0), (-8.0, -15.0, 0.0), (-15.0, -8.0, 0.0), (-9.0, -16.0, 0.0), (-16.0, -9.0, 0.0), (9.0, -16.0, 0.0), (16.0, -9.0, 0.0), (-7.0, -16.0, 0.0), (-16.0, -7.0, 0.0), (15.0, -8.0, 0.0), (-15.0, -4.0, 0.0), (-12.0, -15.0, 0.0), (-15.0, -12.0, 0.0), (-4.0, -15.0, 0.0), (12.0, -15.0, 0.0), (-13.0, -16.0, 0.0), (-16.0, -13.0, 0.0), (13.0, -16.0, 0.0), (16.0, -13.0, 0.0), (-3.0, -16.0, 0.0), (3.0, -16.0, 0.0), (-11.0, -16.0, 0.0), (-16.0, -11.0, 0.0), (11.0, -16.0, 0.0), (16.0, -11.0, 0.0), (-5.0, -16.0, 0.0), (-16.0, -5.0, 0.0), (15.0, -12.0, 0.0), (15.0, -10.0, 0.0), (-15.0, -6.0, 0.0), (-15.0, -10.0, 0.0), (-14.0, -15.0, 0.0), (-15.0, -14.0, 0.0), (-10.0, -15.0, 0.0), (-6.0, -15.0, 0.0), (-2.0, -15.0, 0.0), (2.0, -15.0, 0.0), (10.0, -15.0, 0.0), (14.0, -15.0, 0.0), (15.0, -14.0, 0.0), (15.0, -9.0, 0.0), (15.0, -13.0, 0.0), (15.0, -11.0, 0.0), (-15.0, -5.0, 0.0), (-15.0, -7.0, 0.0), (-15.0, -9.0, 0.0), (-15.0, -11.0, 0.0), (-15.0, -13.0, 0.0), (-15.0, -15.0, 0.0), (-13.0, -15.0, 0.0), (-11.0, -15.0, 0.0), (-9.0, -15.0, 0.0), (-7.0, -15.0, 0.0), (-5.0, -15.0, 0.0), (-3.0, -15.0, 0.0), (-1.0, -15.0, 0.0), (1.0, -15.0, 0.0), (3.0, -15.0, 0.0), (9.0, -15.0, 0.0), (11.0, -15.0, 0.0), (13.0, -15.0, 0.0), (15.0, -15.0, 0.0), (16.0, -16.0, 5.0), (-16.0, -16.0, 5.0), (0.0, -16.0, 5.0), (-8.0, -16.0, 5.0), (-16.0, -8.0, 5.0), (16.0, -8.0, 5.0), (-12.0, -16.0, 5.0), (-16.0, -12.0, 5.0), (12.0, -16.0, 5.0), (16.0, -12.0, 5.0), (-4.0, -16.0, 5.0), (-16.0, -4.0, 5.0), (-14.0, -16.0, 5.0), (-16.0, -14.0, 5.0), (14.0, -16.0, 5.0), (16.0, -14.0, 5.0), (-2.0, -16.0, 5.0), (2.0, -16.0, 5.0), (-10.0, -16.0, 5.0), (-16.0, -10.0, 5.0), (10.0, -16.0, 5.0), (16.0, -10.0, 5.0), (-6.0, -16.0, 5.0), (-16.0, -6.0, 5.0), (-15.0, -16.0, 5.0), (-16.0, -15.0, 5.0), (15.0, -16.0, 5.0), (16.0, -15.0, 5.0), (0.0, -15.0, 5.0), (-1.0, -16.0, 5.0), (1.0, -16.0, 5.0), (-8.0, -15.0, 5.0), (-15.0, -8.0, 5.0), (-9.0, -16.0, 5.0), (-16.0, -9.0, 5.0), (9.0, -16.0, 5.0), (16.0, -9.0, 5.0), (-7.0, -16.0, 5.0), (-16.0, -7.0, 5.0), (15.0, -8.0, 5.0), (-15.0, -4.0, 5.0), (-12.0, -15.0, 5.0), (-15.0, -12.0, 5.0), (-4.0, -15.0, 5.0), (12.0, -15.0, 5.0), (-13.0, -16.0, 5.0), (-16.0, -13.0, 5.0), (13.0, -16.0, 5.0), (16.0, -13.0, 5.0), (-3.0, -16.0, 5.0), (3.0, -16.0, 5.0), (-11.0, -16.0, 5.0), (-16.0, -11.0, 5.0), (11.0, -16.0, 5.0), (16.0, -11.0, 5.0), (-5.0, -16.0, 5.0), (-16.0, -5.0, 5.0), (15.0, -12.0, 5.0), (15.0, -10.0, 5.0), (-15.0, -6.0, 5.0), (-15.0, -10.0, 5.0), (-14.0, -15.0, 5.0), (-15.0, -14.0, 5.0), (-10.0, -15.0, 5.0), (-6.0, -15.0, 5.0), (-2.0, -15.0, 5.0), (2.0, -15.0, 5.0), (10.0, -15.0, 5.0), (14.0, -15.0, 5.0), (15.0, -14.0, 5.0), (15.0, -9.0, 5.0), (15.0, -13.0, 5.0), (15.0, -11.0, 5.0), (-15.0, -5.0, 5.0), (-15.0, -7.0, 5.0), (-15.0, -9.0, 5.0), (-15.0, -11.0, 5.0), (-15.0, -13.0, 5.0), (-15.0, -15.0, 5.0), (-13.0, -15.0, 5.0), (-11.0, -15.0, 5.0), (-9.0, -15.0, 5.0), (-7.0, -15.0, 5.0), (-5.0, -15.0, 5.0), (-3.0, -15.0, 5.0), (-1.0, -15.0, 5.0), (1.0, -15.0, 5.0), (3.0, -15.0, 5.0), (9.0, -15.0, 5.0), (11.0, -15.0, 5.0), (13.0, -15.0, 5.0), (15.0, -15.0, 5.0)], [], [(833, 291, 2, 294), (834, 297, 5, 302), (835, 310, 8, 311), (836, 307, 6, 312), (837, 313, 14, 346), (838, 354, 21, 355), (839, 343, 11, 356), (840, 317, 10, 330), (841, 358, 22, 359), (842, 349, 17, 360), (843, 321, 19, 339), (844, 362, 23, 363), (845, 338, 18, 364), (846, 325, 20, 340), (847, 366, 24, 367), (896, 832, 1344, 1346), (849, 369, 30, 478), (850, 514, 65, 515), (851, 475, 27, 516), (852, 373, 38, 486), (984, 387, 1152, 1253), (792, 1058, 1271, 1225), (855, 377, 47, 495), (216, 568, 1197, 1131), (857, 494, 46, 524), (858, 381, 48, 496), (859, 526, 68, 527), (860, 491, 43, 528), (861, 385, 42, 450), (862, 530, 69, 531), (863, 497, 49, 532), (864, 389, 51, 459), (865, 534, 70, 535), (866, 458, 50, 536), (867, 393, 52, 460), (868, 538, 71, 539), (869, 447, 39, 540), (870, 397, 26, 434), (871, 542, 72, 543), (872, 501, 53, 544), (873, 401, 55, 463), (874, 546, 73, 547), (875, 462, 54, 548), (876, 405, 56, 464), (877, 550, 74, 551), (878, 453, 45, 552), (879, 409, 35, 443), (880, 554, 75, 555), (881, 505, 57, 556), (882, 413, 59, 467), (883, 558, 76, 559), (884, 466, 58, 560), (788, 1055, 1270, 1224), (886, 792, 1225, 1235), (887, 442, 34, 564), (888, 421, 36, 444), (889, 566, 78, 567), (890, 509, 61, 568), (891, 425, 63, 471), (892, 570, 79, 571), (893, 470, 62, 572), (894, 429, 64, 472), (895, 574, 80, 575), (344, 12, 1279, 1313), (897, 577, 86, 438), (898, 578, 225, 579), (899, 435, 83, 580), (900, 581, 94, 446), (901, 582, 226, 583), (902, 441, 89, 584), (903, 585, 103, 455), (904, 586, 227, 587), (905, 454, 102, 588), (906, 589, 104, 456), (907, 590, 228, 591), (908, 451, 99, 592), (909, 593, 138, 490), (910, 594, 229, 595), (911, 457, 105, 596), (912, 597, 147, 499), (913, 598, 230, 599), (914, 498, 146, 600), (915, 601, 148, 500), (916, 602, 231, 603), (917, 487, 135, 604), (918, 605, 122, 474), (919, 606, 232, 607), (920, 461, 109, 608), (921, 609, 151, 503), (922, 610, 233, 611), (923, 502, 150, 612), (924, 613, 152, 504), (925, 614, 234, 615), (926, 493, 141, 616), (927, 617, 131, 483), (928, 618, 235, 619), (929, 465, 113, 620), (930, 621, 155, 507), (931, 622, 236, 623), (932, 506, 154, 624), (933, 625, 156, 508), (934, 626, 237, 627), (935, 482, 130, 628), (936, 629, 132, 484), (937, 630, 238, 631), (938, 469, 117, 632), (194, 402, 1157, 1126), (567, 78, 1108, 1196), (941, 510, 158, 636), (942, 637, 160, 512), (943, 638, 240, 639), (368, 848, 1345, 1314), (945, 641, 126, 334), (946, 642, 241, 643), (947, 513, 161, 644), (948, 645, 163, 371), (949, 646, 242, 647), (950, 370, 162, 648), (951, 649, 164, 372), (952, 650, 243, 651), (953, 331, 123, 652), (954, 653, 134, 342), (955, 654, 244, 655), (956, 517, 165, 656), (957, 657, 167, 375), (958, 658, 245, 659), (959, 374, 166, 660), (544, 192, 1124, 1187), (961, 662, 246, 663), (962, 337, 129, 664), (963, 665, 143, 351), (964, 666, 247, 667), (965, 521, 169, 668), (966, 669, 171, 379), (967, 670, 248, 671), (555, 75, 1106, 1191), (969, 673, 172, 380), (970, 674, 249, 675), (971, 350, 142, 676), (972, 677, 144, 352), (973, 678, 250, 679), (974, 525, 173, 680), (975, 681, 175, 383), (976, 682, 251, 683), (977, 382, 174, 684), (978, 685, 176, 384), (979, 686, 252, 687), (980, 347, 139, 688), (981, 689, 98, 306), (982, 690, 253, 691), (983, 529, 177, 692), (984, 693, 179, 387), (985, 694, 254, 695), (986, 386, 178, 696), (987, 697, 180, 388), (988, 698, 255, 699), (989, 353, 145, 700), (990, 701, 107, 315), (991, 702, 256, 703), (992, 533, 181, 704), (993, 705, 183, 391), (994, 706, 257, 707), (995, 390, 182, 708), (996, 709, 184, 392), (997, 710, 258, 711), (998, 314, 106, 712), (999, 713, 108, 316), (1000, 714, 259, 715), (1001, 537, 185, 716), (1002, 717, 187, 395), (1003, 718, 260, 719), (1004, 394, 186, 720), (1005, 721, 188, 396), (1006, 722, 261, 723), (1007, 303, 95, 724), (1008, 725, 82, 290), (1009, 726, 262, 727), (1010, 541, 189, 728), (1011, 729, 191, 399), (1012, 730, 263, 731), (1013, 398, 190, 732), (55, 401, 1156, 1098), (1015, 734, 264, 735), (1016, 357, 149, 736), (1017, 737, 111, 319), (1018, 738, 265, 739), (1019, 545, 193, 740), (1020, 741, 195, 403), (1021, 742, 266, 743), (1022, 402, 194, 744), (1023, 745, 196, 404), (378, 170, 1119, 1146), (520, 168, 1118, 1181), (1026, 749, 112, 320), (1027, 750, 268, 751), (1028, 549, 197, 752), (1029, 753, 199, 407), (1030, 754, 269, 755), (1031, 406, 198, 756), (1032, 757, 200, 408), (460, 52, 1097, 1168), (386, 986, 1255, 1151), (1035, 761, 91, 299), (1036, 762, 271, 763), (1037, 553, 201, 764), (1038, 765, 203, 411), (1039, 766, 272, 767), (1040, 410, 202, 768), (1041, 769, 204, 412), (1042, 770, 273, 771), (1043, 361, 153, 772), (1044, 773, 115, 323), (1045, 774, 274, 775), (1046, 557, 205, 776), (1047, 777, 207, 415), (1048, 778, 275, 779), (1049, 414, 206, 780), (1050, 781, 208, 416), (1051, 782, 276, 783), (1052, 322, 114, 784), (1053, 785, 116, 324), (1054, 786, 277, 787), (448, 40, 1093, 1164), (1056, 789, 211, 419), (1057, 790, 278, 791), (66, 519, 1180, 1102), (1059, 793, 212, 420), (1060, 794, 279, 795), (1061, 298, 90, 796), (1062, 797, 92, 300), (1063, 798, 280, 799), (1064, 565, 213, 800), (1065, 801, 215, 423), (1066, 802, 281, 803), (1067, 422, 214, 804), (215, 567, 1196, 1130), (203, 555, 1191, 1127), (1070, 365, 157, 808), (1071, 809, 119, 327), (1072, 810, 283, 811), (1073, 569, 217, 812), (1074, 813, 219, 427), (1075, 814, 284, 815), (1076, 426, 218, 816), (1077, 817, 220, 428), (1078, 818, 285, 819), (1079, 326, 118, 820), (1080, 821, 120, 328), (1081, 822, 286, 823), (1082, 573, 221, 824), (1083, 825, 223, 431), (1084, 826, 287, 827), (1085, 430, 222, 828), (1086, 829, 224, 432), (1087, 830, 288, 831), (814, 1075, 1361, 1341), (577, 833, 294, 86), (225, 580, 833, 577), (580, 83, 291, 833), (581, 834, 302, 94), (226, 584, 834, 581), (584, 89, 297, 834), (585, 835, 311, 103), (227, 588, 835, 585), (588, 102, 310, 835), (589, 836, 312, 104), (228, 592, 836, 589), (592, 99, 307, 836), (593, 837, 346, 138), (229, 596, 837, 593), (596, 105, 313, 837), (597, 838, 355, 147), (230, 600, 838, 597), (600, 146, 354, 838), (601, 839, 356, 148), (231, 604, 839, 601), (604, 135, 343, 839), (605, 840, 330, 122), (232, 608, 840, 605), (608, 109, 317, 840), (609, 841, 359, 151), (233, 612, 841, 609), (612, 150, 358, 841), (613, 842, 360, 152), (234, 616, 842, 613), (616, 141, 349, 842), (617, 843, 339, 131), (235, 620, 843, 617), (620, 113, 321, 843), (621, 844, 363, 155), (236, 624, 844, 621), (624, 154, 362, 844), (625, 845, 364, 156), (237, 628, 845, 625), (628, 130, 338, 845), (629, 846, 340, 132), (238, 632, 846, 629), (632, 117, 325, 846), (633, 847, 367, 159), (239, 636, 847, 633), (636, 158, 366, 847), (637, 848, 368, 160), (240, 640, 848, 637), (1049, 778, 1336, 1354), (641, 849, 478, 126), (241, 644, 849, 641), (644, 161, 369, 849), (645, 850, 515, 163), (242, 648, 850, 645), (648, 162, 514, 850), (649, 851, 516, 164), (243, 652, 851, 649), (652, 123, 475, 851), (653, 852, 486, 134), (244, 656, 852, 653), (656, 165, 373, 852), (657, 853, 519, 167), (245, 660, 853, 657), (660, 166, 518, 853), (563, 886, 1235, 1194), (246, 664, 854, 661), (664, 129, 481, 854), (665, 855, 495, 143), (247, 668, 855, 665), (668, 169, 377, 855), (669, 856, 523, 171), (248, 672, 856, 669), (78, 424, 1162, 1108), (673, 857, 524, 172), (249, 676, 857, 673), (676, 142, 494, 857), (677, 858, 496, 144), (250, 680, 858, 677), (680, 173, 381, 858), (681, 859, 527, 175), (251, 684, 859, 681), (684, 174, 526, 859), (685, 860, 528, 176), (252, 688, 860, 685), (688, 139, 491, 860), (689, 861, 450, 98), (253, 692, 861, 689), (692, 177, 385, 861), (693, 862, 531, 179), (254, 696, 862, 693), (696, 178, 530, 862), (697, 863, 532, 180), (255, 700, 863, 697), (700, 145, 497, 863), (701, 864, 459, 107), (256, 704, 864, 701), (704, 181, 389, 864), (705, 865, 535, 183), (257, 708, 865, 705), (708, 182, 534, 865), (709, 866, 536, 184), (258, 712, 866, 709), (712, 106, 458, 866), (713, 867, 460, 108), (259, 716, 867, 713), (716, 185, 393, 867), (717, 868, 539, 187), (260, 720, 868, 717), (720, 186, 538, 868), (721, 869, 540, 188), (261, 724, 869, 721), (724, 95, 447, 869), (725, 870, 434, 82), (262, 728, 870, 725), (728, 189, 397, 870), (729, 871, 543, 191), (263, 732, 871, 729), (732, 190, 542, 871), (401, 193, 1125, 1156), (264, 736, 872, 733), (736, 149, 501, 872), (737, 873, 463, 111), (265, 740, 873, 737), (740, 193, 401, 873), (741, 874, 547, 195), (266, 744, 874, 741), (744, 194, 546, 874), (745, 875, 548, 196), (267, 748, 875, 745), (748, 110, 462, 875), (749, 876, 464, 112), (268, 752, 876, 749), (752, 197, 405, 876), (753, 877, 551, 199), (269, 756, 877, 753), (756, 198, 550, 877), (757, 878, 552, 200), (270, 760, 878, 757), (760, 101, 453, 878), (761, 879, 443, 91), (271, 764, 879, 761), (764, 201, 409, 879), (765, 880, 555, 203), (272, 768, 880, 765), (768, 202, 554, 880), (769, 881, 556, 204), (273, 772, 881, 769), (772, 153, 505, 881), (773, 882, 467, 115), (274, 776, 882, 773), (776, 205, 413, 882), (777, 883, 559, 207), (275, 780, 883, 777), (780, 206, 558, 883), (781, 884, 560, 208), (276, 784, 884, 781), (784, 114, 466, 884), (785, 885, 468, 116), (277, 788, 885, 785), (318, 110, 1112, 1139), (789, 886, 563, 211), (278, 792, 886, 789), (939, 635, 1204, 1243), (793, 887, 564, 212), (279, 796, 887, 793), (796, 90, 442, 887), (797, 888, 444, 92), (280, 800, 888, 797), (800, 213, 421, 888), (801, 889, 567, 215), (281, 804, 889, 801), (804, 214, 566, 889), (805, 890, 568, 216), (282, 808, 890, 805), (808, 157, 509, 890), (809, 891, 471, 119), (283, 812, 891, 809), (812, 217, 425, 891), (813, 892, 571, 219), (284, 816, 892, 813), (816, 218, 570, 892), (817, 893, 572, 220), (285, 820, 893, 817), (820, 118, 470, 893), (821, 894, 472, 120), (286, 824, 894, 821), (824, 221, 429, 894), (825, 895, 575, 223), (287, 828, 895, 825), (828, 222, 574, 895), (829, 896, 576, 224), (288, 832, 896, 829), (485, 1058, 1358, 1330), (369, 897, 438, 30), (161, 579, 897, 369), (579, 225, 577, 897), (513, 898, 579, 161), (65, 372, 898, 513), (372, 164, 578, 898), (578, 899, 580, 225), (164, 516, 899, 578), (516, 27, 435, 899), (373, 900, 446, 38), (165, 583, 900, 373), (583, 226, 581, 900), (517, 901, 583, 165), (66, 376, 901, 517), (376, 168, 582, 901), (582, 902, 584, 226), (168, 520, 902, 582), (520, 33, 441, 902), (377, 903, 455, 47), (169, 587, 903, 377), (587, 227, 585, 903), (521, 904, 587, 169), (108, 460, 1168, 1111), (400, 72, 1104, 1155), (586, 905, 588, 227), (172, 524, 905, 586), (524, 46, 454, 905), (381, 906, 456, 48), (173, 591, 906, 381), (591, 228, 589, 906), (525, 907, 591, 173), (68, 384, 907, 525), (72, 542, 1186, 1104), (590, 908, 592, 228), (459, 51, 1096, 1167), (856, 672, 1209, 1232), (385, 909, 490, 42), (177, 595, 909, 385), (595, 229, 593, 909), (529, 910, 595, 177), (69, 388, 910, 529), (388, 180, 594, 910), (594, 911, 596, 229), (180, 532, 911, 594), (532, 49, 457, 911), (389, 912, 499, 51), (181, 599, 912, 389), (599, 230, 597, 912), (533, 913, 599, 181), (70, 392, 913, 533), (392, 184, 598, 913), (598, 914, 600, 230), (184, 536, 914, 598), (536, 50, 498, 914), (393, 915, 500, 52), (185, 603, 915, 393), (603, 231, 601, 915), (537, 916, 603, 185), (71, 396, 916, 537), (396, 188, 602, 916), (602, 917, 604, 231), (188, 540, 917, 602), (540, 39, 487, 917), (397, 918, 474, 26), (189, 607, 918, 397), (607, 232, 605, 918), (541, 919, 607, 189), (72, 400, 919, 541), (400, 192, 606, 919), (606, 920, 608, 232), (192, 544, 920, 606), (544, 53, 461, 920), (986, 694, 1210, 1255), (376, 66, 1102, 1145), (611, 233, 609, 921), (521, 965, 1250, 1182), (762, 1036, 1268, 1223), (404, 196, 610, 922), (610, 923, 612, 233), (196, 548, 923, 610), (548, 54, 502, 923), (405, 924, 504, 56), (197, 615, 924, 405), (615, 234, 613, 924), (549, 925, 615, 197), (74, 408, 925, 549), (408, 200, 614, 925), (614, 926, 616, 234), (200, 552, 926, 614), (552, 45, 493, 926), (409, 927, 483, 35), (201, 619, 927, 409), (619, 235, 617, 927), (553, 928, 619, 201), (75, 412, 928, 553), (412, 204, 618, 928), (618, 929, 620, 235), (204, 556, 929, 618), (556, 57, 465, 929), (413, 930, 507, 59), (205, 623, 930, 413), (623, 236, 621, 930), (557, 931, 623, 205), (76, 416, 931, 557), (416, 208, 622, 931), (622, 932, 624, 236), (208, 560, 932, 622), (560, 58, 506, 932), (417, 933, 508, 60), (209, 627, 933, 417), (627, 237, 625, 933), (561, 934, 627, 209), (77, 420, 934, 561), (420, 212, 626, 934), (626, 935, 628, 237), (212, 564, 935, 626), (564, 34, 482, 935), (421, 936, 484, 36), (213, 631, 936, 421), (631, 238, 629, 936), (565, 937, 631, 213), (192, 400, 1155, 1124), (1033, 758, 1220, 1266), (630, 938, 632, 238), (611, 921, 1239, 1200), (542, 190, 1123, 1186), (425, 939, 511, 63), (217, 635, 939, 425), (511, 939, 1243, 1178), (569, 940, 635, 217), (79, 428, 940, 569), (1069, 511, 1178, 1274), (634, 941, 636, 239), (220, 572, 941, 634), (572, 62, 510, 941), (429, 942, 512, 64), (221, 639, 942, 429), (639, 240, 637, 942), (573, 943, 639, 221), (80, 432, 943, 573), (432, 224, 638, 943), (638, 944, 640, 240), (224, 576, 944, 638), (323, 1039, 1349, 1307), (313, 945, 334, 14), (105, 643, 945, 313), (643, 241, 641, 945), (457, 946, 643, 105), (49, 371, 946, 457), (371, 163, 642, 946), (642, 947, 644, 241), (163, 515, 947, 642), (515, 65, 513, 947), (497, 948, 371, 49), (145, 647, 948, 497), (647, 242, 645, 948), (353, 949, 647, 145), (21, 316, 949, 353), (316, 108, 646, 949), (646, 950, 648, 242), (40, 411, 1159, 1093), (107, 459, 1167, 1110), (514, 951, 372, 65), (162, 651, 951, 514), (651, 243, 649, 951), (370, 952, 651, 162), (75, 553, 1190, 1106), (168, 376, 1145, 1118), (650, 953, 652, 243), (331, 953, 1247, 1140), (370, 950, 1245, 1144), (317, 954, 342, 10), (109, 655, 954, 317), (655, 244, 653, 954), (461, 955, 655, 109), (53, 375, 955, 461), (375, 167, 654, 955), (654, 956, 656, 244), (167, 519, 956, 654), (519, 66, 517, 956), (501, 957, 375, 53), (149, 659, 957, 501), (659, 245, 657, 957), (357, 958, 659, 149), (22, 320, 958, 357), (320, 112, 658, 958), (658, 959, 660, 245), (112, 464, 959, 658), (464, 56, 374, 959), (387, 33, 1091, 1152), (166, 663, 960, 518), (663, 246, 661, 960), (374, 961, 663, 166), (56, 504, 961, 374), (504, 152, 662, 961), (662, 962, 664, 246), (152, 360, 962, 662), (360, 17, 337, 962), (321, 963, 351, 19), (113, 667, 963, 321), (667, 247, 665, 963), (465, 964, 667, 113), (1024, 746, 1217, 1264), (523, 856, 1232, 1184), (666, 965, 668, 247), (965, 666, 1208, 1250), (519, 853, 1230, 1180), (505, 966, 379, 57), (153, 671, 966, 505), (671, 248, 669, 966), (361, 967, 671, 153), (23, 324, 967, 361), (324, 116, 670, 967), (670, 968, 672, 248), (116, 468, 968, 670), (411, 203, 1127, 1159), (522, 969, 380, 67), (170, 675, 969, 522), (675, 249, 673, 969), (378, 970, 675, 170), (60, 508, 970, 378), (508, 156, 674, 970), (674, 971, 676, 249), (156, 364, 971, 674), (364, 18, 350, 971), (325, 972, 352, 20), (117, 679, 972, 325), (679, 250, 677, 972), (469, 973, 679, 117), (1036, 448, 1164, 1268), (383, 175, 678, 973), (678, 974, 680, 250), (175, 527, 974, 678), (527, 68, 525, 974), (509, 975, 383, 61), (157, 683, 975, 509), (683, 251, 681, 975), (365, 976, 683, 157), (24, 328, 976, 365), (328, 120, 682, 976), (682, 977, 684, 251), (120, 472, 977, 682), (472, 64, 382, 977), (526, 978, 384, 68), (174, 687, 978, 526), (687, 252, 685, 978), (382, 979, 687, 174), (64, 512, 979, 382), (512, 160, 686, 979), (686, 980, 688, 252), (160, 368, 980, 686), (368, 15, 347, 980), (297, 981, 306, 5), (89, 691, 981, 297), (691, 253, 689, 981), (441, 982, 691, 89), (33, 387, 982, 441), (387, 179, 690, 982), (690, 983, 692, 253), (179, 531, 983, 690), (531, 69, 529, 983), (493, 45, 1095, 1174), (921, 503, 1177, 1239), (695, 254, 693, 984), (469, 938, 1242, 1171), (807, 1069, 1274, 1229), (806, 282, 1136, 1228), (694, 986, 696, 254), (398, 55, 1098, 1154), (953, 650, 1206, 1247), (530, 987, 388, 69), (178, 699, 987, 530), (699, 255, 697, 987), (386, 988, 699, 178), (950, 646, 1205, 1245), (402, 1024, 1264, 1157), (698, 989, 700, 255), (147, 355, 989, 698), (355, 21, 353, 989), (968, 468, 1170, 1251), (528, 43, 1094, 1185), (703, 256, 701, 990), (141, 493, 1174, 1114), (481, 129, 1113, 1172), (391, 183, 702, 991), (702, 992, 704, 256), (183, 535, 992, 702), (535, 70, 533, 992), (885, 788, 1224, 1234), (646, 108, 1111, 1205), (707, 257, 705, 993), (190, 398, 1154, 1123), (8, 300, 994, 309), (300, 92, 706, 994), (706, 995, 708, 257), (92, 444, 995, 706), (444, 36, 390, 995), (534, 996, 392, 70), (182, 711, 996, 534), (711, 258, 709, 996), (390, 997, 711, 182), (36, 484, 997, 390), (484, 132, 710, 997), (710, 998, 712, 258), (132, 340, 998, 710), (340, 20, 314, 998), (354, 999, 316, 21), (146, 715, 999, 354), (715, 259, 713, 999), (498, 1000, 715, 146), (50, 395, 1000, 498), (395, 187, 714, 1000), (714, 1001, 716, 259), (187, 539, 1001, 714), (539, 71, 537, 1001), (458, 1002, 395, 50), (106, 719, 1002, 458), (719, 260, 717, 1002), (314, 1003, 719, 106), (20, 352, 1003, 314), (352, 144, 718, 1003), (718, 1004, 720, 260), (144, 496, 1004, 718), (496, 48, 394, 1004), (538, 1005, 396, 71), (186, 723, 1005, 538), (723, 261, 721, 1005), (394, 1006, 723, 186), (48, 456, 1006, 394), (456, 104, 722, 1006), (722, 1007, 724, 261), (104, 312, 1007, 722), (312, 6, 303, 1007), (296, 1008, 290, 3), (88, 727, 1008, 296), (727, 262, 725, 1008), (440, 1009, 727, 88), (32, 399, 1009, 440), (399, 191, 726, 1009), (726, 1010, 728, 262), (191, 543, 1010, 726), (543, 72, 541, 1010), (480, 1011, 399, 32), (128, 731, 1011, 480), (731, 263, 729, 1011), (336, 1012, 731, 128), (16, 319, 1012, 336), (319, 111, 730, 1012), (730, 1013, 732, 263), (111, 463, 1013, 730), (463, 55, 398, 1013), (938, 630, 1201, 1242), (315, 107, 1110, 1138), (735, 264, 733, 1014), (220, 634, 1203, 1132), (282, 805, 1227, 1136), (503, 151, 734, 1015), (734, 1016, 736, 264), (151, 359, 1016, 734), (359, 22, 357, 1016), (348, 1017, 319, 16), (140, 739, 1017, 348), (739, 265, 737, 1017), (492, 1018, 739, 140), (44, 403, 1018, 492), (403, 195, 738, 1018), (738, 1019, 740, 265), (195, 547, 1019, 738), (547, 73, 545, 1019), (452, 1020, 403, 44), (100, 743, 1020, 452), (743, 266, 741, 1020), (308, 1021, 743, 100), (7, 299, 1021, 308), (299, 91, 742, 1021), (742, 1022, 744, 266), (91, 443, 1022, 742), (443, 35, 402, 1022), (176, 528, 1185, 1122), (698, 988, 1256, 1212), (747, 267, 745, 1023), (672, 968, 1251, 1209), (35, 483, 1024, 402), (483, 131, 746, 1024), (694, 985, 1254, 1210), (131, 339, 1025, 746), (339, 19, 318, 1025), (358, 1026, 320, 22), (150, 751, 1026, 358), (751, 268, 749, 1026), (502, 1027, 751, 150), (54, 407, 1027, 502), (407, 199, 750, 1027), (750, 1028, 752, 268), (199, 551, 1028, 750), (551, 74, 549, 1028), (462, 1029, 407, 54), (110, 755, 1029, 462), (755, 269, 753, 1029), (318, 1030, 755, 110), (19, 351, 1030, 318), (351, 143, 754, 1030), (754, 1031, 756, 269), (143, 495, 1031, 754), (495, 47, 406, 1031), (550, 1032, 408, 74), (198, 759, 1032, 550), (759, 270, 757, 1032), (406, 1033, 759, 198), (47, 455, 1033, 406), (455, 103, 758, 1033), (451, 908, 1238, 1165), (103, 311, 1034, 758), (311, 8, 309, 1034), (304, 1035, 299, 7), (96, 763, 1035, 304), (763, 271, 761, 1035), (448, 1036, 763, 96), (172, 586, 1198, 1121), (634, 239, 1133, 1203), (762, 1037, 764, 271), (17, 349, 1142, 1090), (468, 885, 1234, 1170), (1048, 779, 1337, 1353), (12, 332, 1309, 1279), (767, 272, 765, 1038), (29, 437, 1322, 1283), (944, 576, 1332, 1347), (323, 115, 766, 1039), (766, 1040, 768, 272), (115, 467, 1040, 766), (467, 59, 410, 1040), (554, 1041, 412, 75), (202, 771, 1041, 554), (771, 273, 769, 1041), (410, 1042, 771, 202), (59, 507, 1042, 410), (507, 155, 770, 1042), (770, 1043, 772, 273), (155, 363, 1043, 770), (363, 23, 361, 1043), (1045, 775, 1335, 1351), (125, 477, 1328, 1295), (775, 274, 773, 1044), (436, 84, 1288, 1321), (576, 896, 1346, 1332), (415, 207, 774, 1045), (774, 1046, 776, 274), (207, 559, 1046, 774), (559, 76, 557, 1046), (430, 1085, 1364, 1319), (1075, 298, 1303, 1361), (779, 275, 777, 1047), (1084, 333, 1310, 1363), (1039, 767, 1334, 1349), (488, 136, 1298, 1331), (778, 1049, 780, 275), (93, 301, 1304, 1291), (477, 29, 1283, 1328), (558, 1050, 416, 76), (206, 783, 1050, 558), (783, 276, 781, 1050), (414, 1051, 783, 206), (28, 436, 1321, 1282), (295, 87, 1290, 1302), (782, 1052, 784, 276), (640, 944, 1347, 1333), (124, 476, 1327, 1294), (362, 1053, 324, 23), (154, 787, 1053, 362), (787, 277, 785, 1053), (506, 1054, 787, 154), (58, 419, 1054, 506), (419, 211, 786, 1054), (786, 1055, 788, 277), (211, 563, 1055, 786), (503, 1015, 1262, 1177), (466, 1056, 419, 58), (114, 791, 1056, 466), (791, 278, 789, 1056), (322, 1057, 791, 114), (1088, 830, 1343, 1366), (289, 81, 1287, 1299), (790, 1058, 792, 278), (794, 1060, 1359, 1340), (759, 1033, 1266, 1221), (562, 1059, 420, 77), (210, 795, 1059, 562), (795, 279, 793, 1059), (418, 1060, 795, 210), (1085, 826, 1342, 1364), (418, 37, 1285, 1318), (794, 1061, 796, 279), (40, 488, 1331, 1286), (301, 4, 1277, 1304), (310, 1062, 300, 8), (102, 799, 1062, 310), (799, 280, 797, 1062), (454, 1063, 799, 102), (46, 423, 1063, 454), (423, 215, 798, 1063), (798, 1064, 800, 280), (562, 77, 1107, 1193), (309, 994, 1260, 1137), (494, 1065, 423, 46), (142, 803, 1065, 494), (803, 281, 801, 1065), (350, 1066, 803, 142), (18, 327, 1066, 350), (327, 119, 802, 1066), (802, 1067, 804, 281), (119, 471, 1067, 802), (471, 63, 422, 1067), (566, 1068, 424, 78), (214, 807, 1068, 566), (337, 17, 1090, 1141), (422, 1069, 807, 214), (63, 511, 1069, 422), (633, 159, 1117, 1202), (806, 1070, 808, 282), (159, 367, 1070, 806), (367, 24, 365, 1070), (338, 1071, 327, 18), (130, 811, 1071, 338), (811, 283, 809, 1071), (482, 1072, 811, 130), (34, 427, 1072, 482), (427, 219, 810, 1072), (810, 1073, 812, 283), (219, 571, 1073, 810), (571, 79, 569, 1073), (442, 1074, 427, 34), (90, 815, 1074, 442), (815, 284, 813, 1074), (298, 1075, 815, 90), (790, 1057, 1357, 1339), (341, 133, 1297, 1312), (814, 1076, 816, 284), (0, 295, 1302, 1275), (449, 41, 426, 1076), (570, 1077, 428, 79), (218, 819, 1077, 570), (819, 285, 817, 1077), (426, 1078, 819, 218), (41, 489, 1078, 426), (489, 137, 818, 1078), (818, 1079, 820, 285), (137, 345, 1079, 818), (345, 13, 326, 1079), (366, 1080, 328, 24), (158, 823, 1080, 366), (823, 286, 821, 1080), (510, 1081, 823, 158), (62, 431, 1081, 510), (431, 223, 822, 1081), (822, 1082, 824, 286), (223, 575, 1082, 822), (575, 80, 573, 1082), (470, 1083, 431, 62), (118, 827, 1083, 470), (827, 287, 825, 1083), (326, 1084, 827, 118), (13, 333, 1084, 326), (476, 28, 1282, 1327), (826, 1085, 828, 287), (127, 335, 1311, 1296), (1, 289, 1299, 1276), (574, 1086, 432, 80), (222, 831, 1086, 574), (831, 288, 829, 1086), (430, 1087, 831, 222), (121, 329, 1308, 1293), (782, 1051, 1355, 1338), (830, 1088, 832, 288), (1060, 418, 1318, 1359), (1076, 814, 1341, 1362), (1230, 1179, 1102, 1180), (1231, 1172, 1091, 1181), (1232, 1183, 1103, 1184), (1234, 1160, 1100, 1170), (1235, 1193, 1107, 1194), (1243, 1202, 1117, 1178), (1244, 1203, 1133, 1204), (1248, 1207, 1118, 1145), (1251, 1146, 1119, 1209), (1261, 1215, 1124, 1155), (1264, 1217, 1134, 1218), (1265, 1139, 1112, 1219), (1266, 1220, 1135, 1221), (1267, 1137, 1109, 1222), (1270, 1192, 1128, 1224), (1271, 1161, 1129, 1225), (1273, 1227, 1131, 1162), (1274, 1228, 1136, 1229), (1207, 1231, 1181, 1118), (1209, 1119, 1183, 1232), (1215, 1233, 1187, 1124), (1224, 1128, 1160, 1234), (1225, 1129, 1193, 1235), (1103, 1148, 1236, 1182), (1148, 1121, 1198, 1236), (1150, 1122, 1199, 1237), (1122, 1185, 1238, 1199), (1185, 1094, 1165, 1238), (1156, 1239, 1177, 1098), (1125, 1200, 1239, 1156), (1188, 1240, 1200, 1125), (1105, 1158, 1240, 1188), (1108, 1162, 1241, 1195), (1162, 1131, 1201, 1241), (1131, 1197, 1242, 1201), (1197, 1101, 1171, 1242), (1204, 1133, 1202, 1243), (1163, 1132, 1203, 1244), (1111, 1168, 1245, 1205), (1168, 1097, 1144, 1245), (1097, 1176, 1246, 1144), (1176, 1116, 1206, 1246), (1116, 1143, 1247, 1206), (1143, 1089, 1140, 1247), (1179, 1248, 1145, 1102), (1099, 1147, 1249, 1169), (1147, 1120, 1208, 1249), (1120, 1184, 1250, 1208), (1184, 1103, 1182, 1250), (1170, 1100, 1146, 1251), (1101, 1149, 1252, 1171), (1172, 1253, 1152, 1091), (1113, 1211, 1253, 1172), (1141, 1254, 1211, 1113), (1090, 1138, 1254, 1141), (1138, 1110, 1210, 1254), (1110, 1167, 1255, 1210), (1167, 1096, 1151, 1255), (1096, 1175, 1256, 1151), (1175, 1115, 1212, 1256), (1142, 1257, 1138, 1090), (1114, 1213, 1257, 1142), (1174, 1258, 1213, 1114), (1095, 1153, 1258, 1174), (1166, 1259, 1153, 1095), (1109, 1214, 1259, 1166), (1137, 1260, 1214, 1109), (1186, 1261, 1155, 1104), (1123, 1216, 1261, 1186), (1154, 1262, 1216, 1123), (1098, 1177, 1262, 1154), (1189, 1263, 1158, 1105), (1126, 1218, 1263, 1189), (1157, 1264, 1218, 1126), (1217, 1265, 1219, 1134), (1220, 1267, 1222, 1135), (1093, 1159, 1268, 1164), (1159, 1127, 1223, 1268), (1127, 1191, 1269, 1223), (1191, 1106, 1190, 1269), (1194, 1107, 1192, 1270), (1173, 1092, 1161, 1271), (1130, 1196, 1272, 1226), (1196, 1108, 1195, 1272), (1229, 1136, 1227, 1273), (1178, 1117, 1228, 1274), (33, 520, 1181, 1091), (853, 518, 1179, 1230), (60, 378, 1146, 1100), (746, 1025, 1265, 1217), (990, 315, 1138, 1257), (147, 698, 1212, 1115), (379, 171, 1120, 1147), (11, 331, 1140, 1089), (993, 391, 1153, 1259), (485, 37, 1092, 1173), (568, 61, 1101, 1197), (193, 545, 1188, 1125), (922, 611, 1200, 1240), (758, 1034, 1267, 1220), (518, 960, 1248, 1179), (1055, 563, 1194, 1270), (805, 216, 1131, 1227), (1037, 762, 1223, 1269), (907, 384, 1150, 1237), (1058, 485, 1173, 1271), (695, 984, 1253, 1211), (148, 356, 1143, 1116), (57, 379, 1147, 1099), (1025, 318, 1139, 1265), (703, 990, 1257, 1213), (545, 73, 1105, 1188), (170, 522, 1183, 1119), (267, 747, 1218, 1134), (380, 172, 1121, 1148), (707, 993, 1259, 1214), (270, 759, 1221, 1135), (635, 940, 1244, 1204), (546, 194, 1126, 1189), (404, 922, 1240, 1158), (1034, 309, 1137, 1267), (904, 521, 1182, 1236), (960, 661, 1207, 1248), (356, 11, 1089, 1143), (159, 806, 1228, 1117), (553, 1037, 1269, 1190), (872, 544, 1187, 1233), (522, 67, 1103, 1183), (499, 147, 1115, 1175), (43, 451, 1165, 1094), (428, 220, 1132, 1163), (1023, 404, 1158, 1263), (67, 380, 1148, 1103), (1064, 798, 1226, 1272), (171, 523, 1184, 1120), (73, 546, 1189, 1105), (110, 748, 1219, 1112), (101, 760, 1222, 1109), (735, 1014, 1261, 1216), (940, 428, 1163, 1244), (51, 499, 1175, 1096), (586, 904, 1236, 1198), (590, 907, 1237, 1199), (209, 417, 1160, 1128), (661, 854, 1231, 1207), (500, 148, 1116, 1176), (748, 267, 1134, 1219), (747, 1023, 1263, 1218), (760, 270, 1135, 1222), (565, 1064, 1272, 1195), (453, 101, 1109, 1166), (937, 565, 1195, 1241), (417, 60, 1100, 1160), (52, 500, 1176, 1097), (418, 210, 1129, 1161), (733, 872, 1233, 1215), (985, 695, 1211, 1254), (854, 481, 1172, 1231), (45, 453, 1166, 1095), (465, 57, 1099, 1169), (952, 370, 1144, 1246), (991, 703, 1213, 1258), (383, 973, 1252, 1149), (424, 1068, 1273, 1162), (630, 937, 1241, 1201), (994, 707, 1214, 1260), (37, 418, 1161, 1092), (1014, 733, 1215, 1261), (561, 209, 1128, 1192), (964, 465, 1169, 1249), (61, 383, 1149, 1101), (650, 952, 1246, 1206), (391, 991, 1258, 1153), (973, 469, 1171, 1252), (384, 176, 1122, 1150), (1068, 807, 1229, 1273), (77, 561, 1192, 1107), (1015, 735, 1216, 1262), (798, 215, 1130, 1226), (239, 633, 1202, 1133), (129, 337, 1141, 1113), (210, 562, 1193, 1129), (908, 590, 1199, 1238), (666, 964, 1249, 1208), (349, 141, 1114, 1142), (988, 386, 1151, 1256), (1335, 1350, 1442, 1427), (1325, 1362, 1454, 1417), (1288, 1300, 1392, 1380), (1334, 1348, 1440, 1426), (1300, 1276, 1368, 1392), (1346, 1344, 1436, 1438), (1339, 1357, 1449, 1431), (1338, 1355, 1447, 1430), (1285, 1324, 1416, 1377), (1326, 1293, 1385, 1418), (1336, 1353, 1445, 1428), (1318, 1285, 1377, 1410), (1287, 1320, 1412, 1379), (1352, 1317, 1409, 1444), (1364, 1342, 1434, 1456), (1278, 1312, 1404, 1370), (1293, 1308, 1400, 1385), (1350, 1307, 1399, 1442), (1341, 1361, 1453, 1433), (1277, 1305, 1397, 1369), (1299, 1287, 1379, 1391), (1348, 1315, 1407, 1440), (1340, 1359, 1451, 1432), (1276, 1299, 1391, 1368), (1332, 1346, 1438, 1424), (1357, 1306, 1398, 1449), (1286, 1331, 1423, 1378), (1331, 1298, 1390, 1423), (1355, 1316, 1408, 1447), (1323, 1284, 1376, 1415), (1292, 1325, 1417, 1384), (1344, 1366, 1458, 1436), (1298, 1313, 1405, 1390), (1311, 1280, 1372, 1403), (1305, 1292, 1384, 1397), (1361, 1303, 1395, 1453), (1304, 1277, 1369, 1396), (1359, 1318, 1410, 1451), (1284, 1329, 1421, 1376), (1297, 1330, 1422, 1389), (1283, 1322, 1414, 1375), (1324, 1291, 1383, 1416), (1343, 1365, 1457, 1435), (1087, 430, 1319, 1365), (1052, 782, 1338, 1356), (437, 85, 1289, 1322), (415, 1045, 1351, 1317), (332, 124, 1294, 1309), (25, 473, 1326, 1281), (292, 1, 1276, 1300), (15, 368, 1314, 1280), (97, 449, 1325, 1292), (1038, 411, 1315, 1348), (31, 479, 1329, 1284), (136, 344, 1313, 1298), (1058, 790, 1339, 1358), (826, 1084, 1363, 1342), (414, 1049, 1354, 1316), (848, 640, 1333, 1345), (1061, 794, 1340, 1360), (830, 1087, 1365, 1343), (322, 1052, 1356, 1306), (1044, 323, 1307, 1350), (473, 121, 1293, 1326), (84, 292, 1300, 1288), (433, 25, 1281, 1320), (479, 127, 1296, 1329), (333, 125, 1295, 1310), (439, 31, 1284, 1323), (293, 0, 1275, 1301), (1047, 415, 1317, 1352), (133, 485, 1330, 1297), (767, 1038, 1348, 1334), (37, 445, 1324, 1285), (4, 305, 1305, 1277), (449, 1076, 1362, 1325), (1051, 414, 1316, 1355), (81, 433, 1320, 1287), (298, 1061, 1360, 1303), (832, 1088, 1366, 1344), (775, 1044, 1350, 1335), (87, 439, 1323, 1290), (85, 293, 1301, 1289), (445, 93, 1291, 1324), (329, 9, 1278, 1308), (779, 1047, 1352, 1337), (335, 15, 1280, 1311), (305, 97, 1292, 1305), (1057, 322, 1306, 1357), (411, 40, 1286, 1315), (778, 1048, 1353, 1336), (9, 341, 1312, 1278), (1437, 1403, 1372, 1406), (1438, 1415, 1376, 1424), (1439, 1421, 1388, 1425), (1458, 1394, 1382, 1436), (1425, 1388, 1403, 1437), (1436, 1382, 1415, 1438), (1424, 1376, 1421, 1439), (1423, 1440, 1407, 1378), (1390, 1426, 1440, 1423), (1405, 1441, 1426, 1390), (1371, 1399, 1441, 1405), (1401, 1442, 1399, 1371), (1386, 1427, 1442, 1401), (1419, 1443, 1427, 1386), (1374, 1409, 1443, 1419), (1413, 1444, 1409, 1374), (1380, 1429, 1444, 1413), (1392, 1445, 1429, 1380), (1368, 1391, 1445, 1392), (1391, 1379, 1428, 1445), (1379, 1412, 1446, 1428), (1412, 1373, 1408, 1446), (1373, 1418, 1447, 1408), (1418, 1385, 1430, 1447), (1385, 1400, 1448, 1430), (1400, 1370, 1398, 1448), (1370, 1404, 1449, 1398), (1404, 1389, 1431, 1449), (1389, 1422, 1450, 1431), (1377, 1416, 1451, 1410), (1416, 1383, 1432, 1451), (1383, 1396, 1452, 1432), (1396, 1369, 1395, 1452), (1369, 1397, 1453, 1395), (1397, 1384, 1433, 1453), (1384, 1417, 1454, 1433), (1402, 1387, 1434, 1455), (1387, 1420, 1456, 1434), (1420, 1375, 1411, 1456), (1375, 1414, 1457, 1411), (1414, 1381, 1435, 1457), (1381, 1393, 1458, 1435), (1393, 1367, 1394, 1458), (1309, 1294, 1386, 1401), (1313, 1279, 1371, 1405), (1319, 1364, 1456, 1411), (1337, 1352, 1444, 1429), (1321, 1288, 1380, 1413), (1366, 1343, 1435, 1458), (1294, 1327, 1419, 1386), (1281, 1326, 1418, 1373), (1330, 1358, 1450, 1422), (1301, 1275, 1367, 1393), (1360, 1340, 1432, 1452), (1289, 1301, 1393, 1381), (1362, 1341, 1433, 1454), (1310, 1295, 1387, 1402), (1280, 1314, 1406, 1372), (1322, 1289, 1381, 1414), (1320, 1281, 1373, 1412), (1354, 1336, 1428, 1446), (1295, 1328, 1420, 1387), (1327, 1282, 1374, 1419), (1356, 1338, 1430, 1448), (1314, 1345, 1437, 1406), (1358, 1339, 1431, 1450), (1333, 1347, 1439, 1425), (1275, 1302, 1394, 1367), (1303, 1360, 1452, 1395), (1349, 1334, 1426, 1441), (1302, 1290, 1382, 1394), (1308, 1278, 1370, 1400), (1363, 1310, 1402, 1455), (1351, 1335, 1427, 1443), (1296, 1311, 1403, 1388), (1315, 1286, 1378, 1407), (1365, 1319, 1411, 1457), (1353, 1337, 1429, 1445), (1290, 1323, 1415, 1382), (1282, 1321, 1413, 1374), (1316, 1354, 1446, 1408), (1329, 1296, 1388, 1421), (1328, 1283, 1375, 1420), (1306, 1356, 1448, 1398), (1345, 1333, 1425, 1437), (1347, 1332, 1424, 1439), (1307, 1349, 1441, 1399), (1291, 1304, 1396, 1383), (1279, 1309, 1401, 1371), (1342, 1363, 1455, 1434), (1317, 1351, 1443, 1409), (1312, 1297, 1389, 1404)])
me_pieza2.polygons.foreach_set('material_index', [0, 0, 0, 0, 0, 0, 0, 0, 0, 0, 0, 0, 0, 0, 0, 0, 0, 0, 0, 0, 2, 2, 0, 2, 0, 0, 0, 0, 0, 0, 0, 0, 0, 0, 0, 0, 0, 0, 0, 0, 0, 0, 0, 0, 0, 0, 0, 0, 0, 0, 0, 0, 2, 2, 0, 0, 0, 0, 0, 0, 0, 0, 0, 0, 0, 0, 0, 0, 0, 0, 0, 0, 0, 0, 0, 0, 0, 0, 0, 0, 0, 0, 0, 0, 0, 0, 0, 0, 0, 0, 0, 0, 0, 0, 0, 0, 0, 0, 0, 0, 0, 0, 0, 0, 0, 0, 2, 2, 0, 0, 0, 0, 0, 0, 0, 0, 0, 0, 0, 0, 0, 0, 0, 0, 0, 0, 0, 2, 0, 0, 0, 0, 0, 0, 0, 2, 0, 0, 0, 0, 0, 0, 0, 0, 0, 0, 0, 0, 0, 0, 0, 0, 0, 0, 0, 0, 0, 0, 0, 0, 0, 0, 0, 0, 0, 0, 0, 0, 0, 0, 0, 0, 0, 0, 0, 0, 0, 0, 0, 0, 0, 2, 0, 0, 0, 0, 0, 0, 0, 0, 0, 2, 2, 0, 0, 0, 0, 0, 0, 0, 2, 2, 0, 0, 0, 0, 0, 0, 0, 0, 0, 0, 0, 0, 0, 0, 0, 0, 0, 0, 0, 0, 2, 0, 0, 2, 0, 0, 0, 0, 0, 0, 0, 0, 0, 2, 2, 0, 0, 0, 0, 0, 0, 0, 0, 0, 0, 0, 0, 0, 0, 0, 0, 0, 0, 0, 0, 0, 0, 0, 0, 0, 0, 0, 0, 0, 0, 0, 0, 0, 0, 0, 0, 0, 0, 0, 0, 0, 0, 0, 0, 0, 0, 0, 0, 0, 0, 0, 0, 0, 0, 0, 0, 0, 0, 0, 0, 0, 0, 0, 0, 0, 0, 0, 0, 0, 0, 0, 0, 0, 0, 0, 0, 0, 0, 0, 0, 0, 0, 2, 0, 0, 0, 0, 0, 0, 0, 2, 0, 0, 0, 0, 0, 0, 0, 0, 0, 0, 0, 0, 0, 0, 0, 0, 0, 0, 0, 0, 0, 0, 0, 0, 0, 0, 0, 0, 0, 0, 0, 0, 0, 0, 0, 0, 0, 0, 0, 0, 0, 0, 0, 0, 0, 2, 0, 0, 0, 0, 0, 0, 0, 0, 0, 0, 0, 0, 0, 0, 0, 0, 0, 0, 0, 0, 0, 0, 0, 0, 0, 0, 0, 0, 0, 0, 0, 0, 0, 0, 0, 0, 0, 0, 0, 0, 2, 0, 0, 2, 0, 0, 0, 0, 0, 0, 0, 0, 0, 0, 0, 0, 0, 0, 0, 0, 0, 0, 0, 0, 0, 0, 0, 0, 0, 0, 0, 0, 0, 0, 0, 0, 0, 0, 0, 0, 0, 0, 0, 0, 0, 0, 0, 0, 0, 0, 0, 0, 0, 0, 0, 0, 2, 2, 0, 0, 0, 0, 0, 0, 0, 0, 2, 0, 2, 2, 0, 0, 0, 0, 0, 0, 0, 0, 0, 0, 0, 0, 0, 0, 0, 0, 0, 0, 0, 0, 0, 0, 0, 0, 0, 0, 0, 0, 0, 0, 0, 0, 0, 0, 0, 0, 2, 2, 0, 2, 2, 0, 0, 0, 0, 0, 0, 0, 0, 0, 0, 0, 0, 0, 0, 0, 0, 0, 0, 0, 0, 0, 0, 0, 0, 0, 0, 0, 0, 0, 0, 0, 0, 0, 0, 0, 0, 0, 0, 0, 0, 0, 0, 0, 0, 2, 2, 0, 2, 2, 0, 0, 2, 0, 0, 2, 0, 0, 0, 0, 0, 0, 0, 0, 0, 0, 0, 0, 0, 0, 0, 0, 0, 0, 0, 0, 0, 0, 0, 0, 0, 0, 0, 0, 2, 2, 0, 0, 0, 0, 2, 2, 0, 2, 2, 0, 0, 0, 0, 0, 0, 0, 0, 0, 0, 0, 0, 0, 0, 0, 0, 0, 0, 2, 0, 0, 0, 0, 0, 0, 0, 0, 0, 0, 0, 0, 2, 2, 0, 2, 2, 0, 0, 0, 0, 0, 0, 0, 0, 2, 0, 0, 0, 0, 0, 0, 0, 0, 0, 0, 0, 0, 0, 2, 0, 0, 0, 0, 0, 0, 0, 0, 0, 0, 0, 0, 0, 0, 0, 0, 0, 0, 0, 0, 0, 0, 0, 0, 0, 0, 0, 0, 0, 0, 0, 2, 2, 0, 2, 2, 2, 0, 2, 2, 0, 0, 0, 0, 2, 2, 0, 0, 0, 2, 2, 0, 2, 2, 0, 0, 0, 0, 2, 2, 0, 2, 0, 0, 0, 0, 0, 0, 0, 0, 0, 0, 0, 0, 0, 0, 0, 0, 0, 0, 0, 0, 0, 0, 0, 0, 0, 0, 0, 0, 0, 0, 0, 0, 0, 0, 0, 0, 0, 0, 0, 0, 0, 0, 0, 0, 0, 0, 0, 0, 0, 0, 0, 0, 0, 0, 0, 0, 0, 0, 0, 2, 2, 0, 2, 2, 0, 0, 0, 0, 0, 0, 0, 0, 0, 0, 0, 0, 0, 0, 0, 0, 0, 0, 0, 0, 0, 0, 2, 2, 0, 2, 0, 0, 2, 0, 0, 0, 0, 0, 0, 0, 0, 0, 0, 0, 0, 0, 0, 0, 0, 0, 0, 0, 0, 0, 0, 0, 0, 0, 0, 2, 0, 0, 0, 0, 0, 0, 2, 2, 0, 2, 2, 0, 0, 0, 0, 0, 0, 0, 0, 0, 0, 0, 0, 0, 0, 0, 0, 0, 0, 0, 0, 0, 0, 0, 0, 0, 0, 0, 0, 0, 0, 0, 0, 0, 0, 0, 0, 0, 0, 0, 0, 0, 0, 0, 0, 0, 0, 0, 0, 0, 0, 0, 0, 0, 2, 0, 0, 0, 0, 0, 0, 0, 0, 2, 0, 0, 0, 0, 0, 0, 0, 0, 0, 0, 0, 0, 0, 0, 0, 0, 2, 2, 0, 0, 0, 0, 0, 0, 0, 0, 0, 0, 0, 2, 0, 0, 2, 0, 0, 0, 0, 0, 0, 0, 0, 0, 0, 0, 0, 0, 0, 0, 0, 0, 0, 0, 0, 0, 0, 0, 0, 0, 0, 0, 0, 0, 0, 0, 0, 0, 0, 0, 0, 0, 0, 0, 0, 0, 0, 0, 0, 0, 0, 0, 0, 0, 0, 0, 0, 0, 0, 0, 0, 0, 1, 1, 1, 1, 1, 1, 1, 1, 1, 1, 1, 1, 1, 1, 1, 1, 1, 1, 1, 1, 1, 1, 1, 1, 1, 1, 1, 1, 1, 1, 1, 1, 1, 1, 1, 1, 1, 1, 1, 1, 1, 1, 1, 1, 1, 1, 1, 1, 1, 1, 1, 1, 1, 1, 1, 1, 1, 1, 1, 1, 1, 1, 1, 1, 1, 1, 1, 1, 1, 1, 1, 1, 1, 1, 1, 1, 1, 1, 1, 1, 1, 1, 1, 1, 1, 1, 2, 2, 2, 2, 2, 2, 2, 2, 2, 2, 2, 2, 2, 2, 2, 2, 2, 2, 2, 2, 2, 2, 2, 2, 2, 2, 2, 2, 2, 2, 2, 2, 2, 2, 2, 2, 2, 2, 2, 2, 2, 2, 2, 2, 2, 2, 2, 2, 2, 2, 2, 2, 2, 2, 2, 2, 2, 2, 2, 2, 2, 2, 2, 2, 2, 2, 2, 2, 2, 2, 2, 2, 2, 2, 2, 2, 2, 2, 2, 2, 2, 2, 2, 2, 2, 2, 2, 2, 2, 2, 2, 2, 2, 2, 2, 2, 2, 2, 2, 2, 2, 2, 2, 2, 2, 2, 2, 2, 2, 2, 2, 2, 2, 2, 2, 2, 2, 2, 2, 2, 2, 2, 2, 2, 2, 2, 2, 2, 2, 2, 2, 2, 2, 2, 2, 2, 2, 2, 2, 2, 2, 2, 2, 0, 0, 0, 0, 0, 0, 0, 0, 0, 0, 0, 0, 0, 0, 0, 0, 0, 0, 0, 0, 0, 0, 0, 0, 0, 0, 0, 0, 0, 0, 0, 0, 0, 0, 0, 0, 0, 0, 0, 0, 0, 0, 0, 0, 0, 0, 0, 0, 0, 1, 1, 1, 1, 1, 1, 1, 1, 1, 1, 1, 1, 1, 1, 1, 1, 1, 1, 1, 1, 1, 1, 1, 1, 1, 1, 1, 1, 1, 1, 1, 1, 1, 1, 1, 1, 1, 1, 1, 1, 1, 1, 1, 2, 2, 2, 2, 2, 2, 2, 2, 2, 2, 2, 2, 2, 2, 2, 2, 2, 2, 2, 2, 2, 2, 2, 2, 2, 2, 2, 2, 2, 2, 2, 2, 2, 2, 2, 2, 2, 2, 2, 2, 2, 2, 2, 2, 2, 2, 2, 2, 2])
me_pieza2.materials.append(mat_materialsuelo)
me_pieza2.materials.append(mat_materialborde)
me_pieza2.materials.append(mat_materialpared)
me_pieza2.use_remesh_preserve_volume = False
me_pieza2.use_remesh_preserve_attributes = False
me_pieza2.use_mirror_vertex_groups = False
me_pieza2.update()

# ---- objects
ob_pieza2 = bpy.data.objects.new('Pieza2', me_pieza2)
ob_camera = bpy.data.objects.new('Camera', cam_camera)
ob_point_001 = bpy.data.objects.new('Point.001', light_point_005)
ob_point_002 = bpy.data.objects.new('Point.002', light_point_006)
ob_point_003 = bpy.data.objects.new('Point.003', light_point_007)
ob_point = bpy.data.objects.new('Point', light_point_001)

# ---- transforms, parenting, visibility, modifiers, constraints
ob_pieza2.location = (0.0, 0.0, 0.0)
ob_pieza2.lineart.crease_threshold = 0.0
ob_camera.location = (-0.5572, -44.43, 29.17)
ob_camera.rotation_euler = (0.9599, 0.002942, -0.01451)
ob_camera.lineart.crease_threshold = 0.0
ob_point_001.location = (-20.0, 20.0, 20.0)
ob_point_001.rotation_euler = (0.0, -0.0, 0.5561)
ob_point_001.lineart.crease_threshold = 0.0
ob_point_002.location = (-20.0, -20.0, 20.0)
ob_point_002.rotation_euler = (0.0, -0.0, 0.5561)
ob_point_002.lineart.crease_threshold = 0.0
ob_point_003.location = (20.0, -20.0, 20.0)
ob_point_003.rotation_euler = (0.0, -0.0, 0.5561)
ob_point_003.lineart.crease_threshold = 0.0
ob_point.location = (20.0, 20.0, 20.0)
ob_point.rotation_euler = (0.0, -0.0, 0.5561)
ob_point.lineart.crease_threshold = 0.0

# ---- collection membership
col_collection_1.objects.link(ob_pieza2)
col_collection_1.objects.link(ob_camera)
col_collection_1.objects.link(ob_point_001)
col_collection_1.objects.link(ob_point_002)
col_collection_1.objects.link(ob_point_003)
col_collection_1.objects.link(ob_point)

# ---- scene / render settings (as saved in the file)
scene.camera = ob_camera
scene.frame_start = 1; scene.frame_end = 250; scene.frame_set(1)
scene.render.engine = 'BLENDER_EEVEE_NEXT'
scene.render.image_settings.color_mode = 'RGB'
scene.render.image_settings.compression = 90
scene.render.resolution_percentage = 50
scene.render.dither_intensity = 0.0
scene.render.bake_margin = 2
scene.cycles.use_denoising = False
scene.cycles.samples = 10
scene.cycles.sampling_pattern = 'TABULATED_SOBOL'
scene.cycles.light_sampling_threshold = 0.0
scene.cycles.use_adaptive_sampling = False
scene.cycles.use_light_tree = False
scene.cycles.blur_glossy = 0.0
scene.cycles.volume_bounces = 1
scene.cycles.pixel_filter_type = 'GAUSSIAN'
scene.cycles.sample_clamp_indirect = 0.0
scene.view_settings.view_transform = 'Standard'
bpy.context.view_layer.update()

